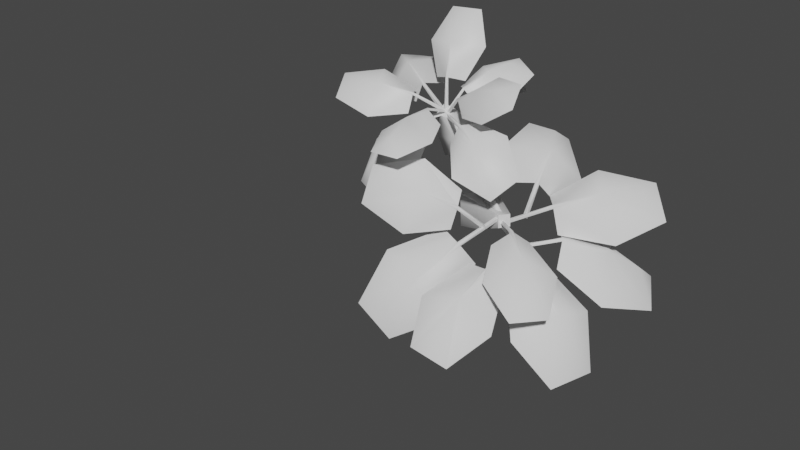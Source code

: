 # Source: fe_canopy_05-8-3-8b.blend  (saved by Blender 3.0.42; exported with 4.5.12 LTS)
import bpy
from mathutils import Matrix  # noqa: F401  (used for matrix-valued properties, if any)

bpy.ops.wm.read_factory_settings(use_empty=True)
scene = bpy.context.scene
scene.name = 'Scene'

# ---- materials (node trees are filled in below, after node groups)
mat_material_002 = bpy.data.materials.new('Material.002')
mat_material_002.use_transparent_shadow = False

# ---- material node trees
mat_material_002.use_nodes = True; mat_material_002.node_tree.nodes.clear()
_N = mat_material_002.node_tree.nodes; _L = mat_material_002.node_tree.links
n0 = _N.new('ShaderNodeBsdfPrincipled'); n0.name = 'Principled BSDF'; n0.location = (10, 300)
n0.distribution = 'GGX'
n0.subsurface_method = 'RANDOM_WALK_SKIN'
n0.inputs[3].default_value = 1.45
n0.inputs[27].default_value = (0.0, 0.0, 0.0, 1.0)
n0.inputs[28].default_value = 1.0
n1 = _N.new('ShaderNodeOutputMaterial'); n1.name = 'Material Output'; n1.location = (300, 300)
_L.new(n0.outputs[0], n1.inputs[0])
n1.is_active_output = True

# ---- world
world_world = bpy.data.worlds.new('World'); scene.world = world_world
world_world.use_nodes = True; world_world.node_tree.nodes.clear()
_N = world_world.node_tree.nodes; _L = world_world.node_tree.links
n0 = _N.new('ShaderNodeOutputWorld'); n0.name = 'World Output'; n0.location = (300, 300)
n1 = _N.new('ShaderNodeBackground'); n1.name = 'Background'; n1.location = (10, 300)
n1.inputs[0].default_value = (0.05088, 0.05088, 0.05088, 1.0)
_L.new(n1.outputs[0], n0.inputs[0])
n0.is_active_output = True
world_world.color = (0.05088, 0.05088, 0.05088)
world_world.use_sun_shadow = False
world_world.sun_shadow_jitter_overblur = 0.0

# ---- meshes
me_0x07730ce1_gmdl = bpy.data.meshes.new('0x07730CE1.gmdl')
me_0x07730ce1_gmdl.from_pydata([(-0.3278, -2.319, -0.3089), (-0.7421, -2.001, -0.4328), (-0.3357, -1.849, -0.08761), (-0.1484, -2.019, -0.04846), (-0.1048, -2.032, -0.06074), (0.09291, -1.977, -0.2086), (0.08248, -2.253, -0.6632), (-0.4862, -2.459, -0.6264), (-0.7436, -2.319, -0.9287), (-0.315, -2.448, -1.05), (-0.7436, -2.319, -0.9287), (-0.4863, -2.475, -0.6115), (-0.3326, -2.359, -0.2853), (-0.7421, -2.001, -0.4328), (0.08248, -2.253, -0.6632), (-0.315, -2.448, -1.05), (-0.3357, -1.849, -0.08761), (-0.1484, -2.019, -0.04846), (-0.3326, -2.359, -0.2853), (-0.1273, -2.054, -0.03124), (-0.1484, -2.019, -0.04846), (-0.1048, -2.032, -0.06074), (0.09291, -1.977, -0.2086), (-0.1048, -2.032, -0.06074), (0.02615, -1.574, 0.01424), (0.09223, -1.594, -0.004427), (0.07446, -1.578, 0.04815), (0.02615, -1.574, 0.01424), (0.09223, -1.594, -0.004427), (0.07446, -1.578, 0.04815), (0.8145, -2.032, -0.09375), (0.6407, -2.208, -0.5266), (0.4052, -1.939, -0.2385), (0.4887, -1.896, 0.00813), (0.5084, -1.863, 0.0326), (0.5994, -1.621, 0.00181), (1.016, -1.598, -0.06119), (1.129, -2.067, -0.3447), (1.181, -2.141, -0.6998), (1.375, -1.822, -0.4594), (1.181, -2.141, -0.6998), (1.139, -2.092, -0.3133), (0.832, -2.062, -0.06679), (0.6407, -2.208, -0.5266), (1.016, -1.598, -0.06119), (1.375, -1.822, -0.4594), (0.4052, -1.939, -0.2385), (0.4887, -1.896, 0.00813), (0.832, -2.062, -0.06679), (0.498, -1.899, 0.04942), (0.4887, -1.896, 0.00813), (0.5084, -1.863, 0.0326), (0.5994, -1.621, 0.00181), (0.5084, -1.863, 0.0326), (0.04355, -1.604, -0.04054), (0.07345, -1.554, -0.003542), (0.02871, -1.584, 0.01035), (0.04355, -1.604, -0.04054), (0.07345, -1.554, -0.003542), (0.02871, -1.584, 0.01035), (-0.6113, -2.089, 0.3629), (-0.8462, -1.714, 0.4128), (-0.3692, -1.65, 0.2429), (-0.2491, -1.859, 0.2761), (-0.2368, -1.891, 0.2539), (-0.2488, -1.963, 0.02485), (-0.6138, -2.317, -0.003441), (-0.9534, -2.205, 0.3579), (-1.235, -2.048, 0.3628), (-1.114, -2.361, 0.1447), (-1.235, -2.048, 0.3628), (-0.9548, -2.216, 0.3716), (-0.6041, -2.11, 0.3962), (-0.8462, -1.714, 0.4128), (-0.6138, -2.317, -0.003441), (-1.114, -2.361, 0.1447), (-0.3692, -1.65, 0.2429), (-0.2491, -1.859, 0.2761), (-0.6041, -2.11, 0.3962), (-0.2294, -1.889, 0.2902), (-0.2491, -1.859, 0.2761), (-0.2368, -1.891, 0.2539), (-0.2488, -1.963, 0.02485), (-0.2368, -1.891, 0.2539), (0.05298, -1.56, 0.03745), (0.07185, -1.608, 0.003459), (0.09949, -1.581, 0.03558), (0.05298, -1.56, 0.03745), (0.07185, -1.608, 0.003459), (0.09949, -1.581, 0.03558), (-0.7647, -1.318, 0.4159), (-0.5582, -0.8625, 0.4031), (-0.1859, -1.302, 0.2603), (-0.3403, -1.514, 0.2859), (-0.3619, -1.546, 0.2642), (-0.3979, -1.617, 0.04707), (-0.9677, -1.47, -0.003423), (-1.066, -1.101, 0.3916), (-1.081, -0.7173, 0.2931), (-1.292, -1.032, 0.07986), (-1.081, -0.7173, 0.2931), (-1.066, -1.114, 0.4109), (-0.7555, -1.347, 0.4436), (-0.5582, -0.8625, 0.4031), (-0.9677, -1.47, -0.003423), (-1.292, -1.032, 0.07986), (-0.1859, -1.302, 0.2603), (-0.3403, -1.514, 0.2859), (-0.7555, -1.347, 0.4436), (-0.3544, -1.548, 0.3039), (-0.3403, -1.514, 0.2859), (-0.3619, -1.546, 0.2642), (-0.3979, -1.617, 0.04707), (-0.3619, -1.546, 0.2642), (0.06643, -1.558, 0.001831), (0.0338, -1.607, -0.0311), (0.07975, -1.612, -0.002869), (0.06643, -1.558, 0.001831), (0.0338, -1.607, -0.0311), (0.07975, -1.612, -0.002869), (0.6711, -1.811, 0.4832), (0.8853, -1.964, 0.1641), (0.4698, -1.791, 0.08919), (0.3749, -1.758, 0.2819), (0.3678, -1.73, 0.3042), (0.4003, -1.518, 0.3088), (0.7508, -1.441, 0.5896), (0.9914, -1.811, 0.5783), (1.257, -1.875, 0.421), (1.187, -1.602, 0.6406), (1.257, -1.875, 0.421), (0.9747, -1.826, 0.5881), (0.6637, -1.834, 0.5096), (0.8853, -1.964, 0.1641), (0.7508, -1.441, 0.5896), (1.187, -1.602, 0.6406), (0.4698, -1.791, 0.08919), (0.3749, -1.758, 0.2819), (0.6637, -1.834, 0.5096), (0.3584, -1.761, 0.3117), (0.3749, -1.758, 0.2819), (0.3678, -1.73, 0.3042), (0.4003, -1.518, 0.3088), (0.3678, -1.73, 0.3042), (0.1022, -1.596, -0.02135), (0.09131, -1.554, 0.0126), (0.06249, -1.585, -0.001108), (0.1022, -1.596, -0.02135), (0.09131, -1.554, 0.0126), (0.06249, -1.585, -0.001108), (0.4393, -1.212, 0.5018), (0.7538, -1.169, 0.2329), (0.4011, -1.434, 0.1588), (0.2609, -1.477, 0.3217), (0.2285, -1.465, 0.3339), (0.08312, -1.314, 0.2786), (0.1448, -0.9307, 0.4641), (0.5757, -0.9449, 0.5924), (0.8187, -0.7649, 0.4526), (0.5019, -0.6404, 0.571), (0.8187, -0.7649, 0.4526), (0.5698, -0.9729, 0.6075), (0.4457, -1.226, 0.5345), (0.7538, -1.169, 0.2329), (0.1448, -0.9307, 0.4641), (0.5019, -0.6404, 0.571), (0.4011, -1.434, 0.1588), (0.2609, -1.477, 0.3217), (0.4457, -1.226, 0.5345), (0.2444, -1.49, 0.3491), (0.2609, -1.477, 0.3217), (0.2285, -1.465, 0.3339), (0.08312, -1.314, 0.2786), (0.2285, -1.465, 0.3339), (0.08146, -1.567, -0.02341), (0.0321, -1.55, -0.004808), (0.04263, -1.592, -0.01826), (0.08146, -1.567, -0.02341), (0.0321, -1.55, -0.004808), (0.04263, -1.592, -0.01826), (0.006439, -1.432, 0.8581), (0.3122, -1.121, 0.8003), (0.1978, -1.378, 0.3978), (0.06527, -1.559, 0.463), (0.02748, -1.569, 0.4627), (-0.1735, -1.477, 0.3952), (-0.4016, -1.315, 0.7978), (-0.05256, -1.223, 1.119), (0.08586, -0.9236, 1.194), (-0.2854, -1.023, 1.191), (0.08586, -0.9236, 1.194), (-0.04695, -1.24, 1.128), (0.01357, -1.46, 0.8825), (0.3122, -1.121, 0.8003), (-0.4016, -1.315, 0.7978), (-0.2854, -1.023, 1.191), (0.1978, -1.378, 0.3978), (0.06527, -1.559, 0.463), (0.01357, -1.46, 0.8825), (0.05248, -1.592, 0.4755), (0.06527, -1.559, 0.463), (0.02748, -1.569, 0.4627), (-0.1735, -1.477, 0.3952), (0.02748, -1.569, 0.4627), (0.0816, -1.567, -0.006958), (0.02389, -1.582, -0.00757), (0.06102, -1.609, -0.02292), (0.0816, -1.567, -0.006958), (0.02389, -1.582, -0.00757), (0.06102, -1.609, -0.02292), (0.1166, -2.422, 0.1802), (-0.2414, -2.481, -0.04251), (-0.1022, -2.013, 0.009566), (0.07062, -2.006, 0.167), (0.1096, -2.003, 0.1674), (0.2807, -1.98, 0.01354), (0.4957, -2.419, -0.03099), (0.1452, -2.773, 0.05112), (-0.03638, -2.925, -0.1217), (0.3465, -2.892, -0.1178), (-0.03638, -2.925, -0.1217), (0.1449, -2.777, 0.06861), (0.1176, -2.433, 0.2168), (-0.2414, -2.481, -0.04251), (0.4957, -2.419, -0.03099), (0.3465, -2.892, -0.1178), (-0.1022, -2.013, 0.009566), (0.07062, -2.006, 0.167), (0.1176, -2.433, 0.2168), (0.09089, -2.005, 0.1977), (0.07062, -2.006, 0.167), (0.1096, -2.003, 0.1674), (0.2807, -1.98, 0.01354), (0.1096, -2.003, 0.1674), (0.02369, -1.568, -0.001271), (0.08318, -1.562, -0.0007523), (0.05178, -1.537, 0.02576), (0.02369, -1.568, -0.001271), (0.08318, -1.562, -0.0007523), (0.05178, -1.537, 0.02576), (0.03966, -0.6599, 0.01919), (0.08634, -0.6136, -0.1179), (0.1045, -0.2624, -0.07473), (0.04812, -0.258, 0.09445), (-0.02642, -0.6354, -0.07872), (0.03966, -0.6599, 0.01919), (-0.04385, -0.2818, -0.03303), (-0.03192, 0.1781, -0.02131), (0.03042, 0.04847, 0.08572), (0.08111, 0.06854, -0.1072), (0.05868, -0.9955, -0.2283), (-0.04992, -0.9778, -0.2106), (0.01131, -1.004, -0.1179), (-0.1067, 0.01922, -0.0575), (0.06809, -1.346, -0.2078), (-0.02696, -1.326, -0.181), (0.02764, -1.298, -0.1215), (0.09601, -1.636, -0.03422), (-0.007991, -1.614, 0.001665), (0.08762, -1.578, 0.05504), (0.02764, -1.298, -0.1215), (0.03042, 0.04847, 0.08572), (0.09601, -1.636, -0.03422), (0.08762, -1.578, 0.05504), (-0.007991, -1.614, 0.001665), (-0.09525, -0.9654, -0.5143), (0.279, -1.002, -0.5374), (0.1273, -1.521, 0.001217), (0.02013, -1.51, 0.00926), (0.1536, -1.552, 0.08227), (-0.006199, -1.537, 0.09201), (-0.02866, -1.666, -0.006935), (0.1372, -1.682, -0.016), (0.2359, -1.306, -0.755), (0.1188, -1.609, -0.06532), (-0.1383, -1.27, -0.732), (0.006487, -1.597, -0.05673), (-0.09525, -0.9654, -0.5143), (0.02013, -1.51, 0.00926), (0.3064, -0.9908, -0.5153), (0.2578, -1.254, -0.2034), (0.2198, -1.532, -0.4047), (0.2577, -1.335, -0.7615), (-0.1171, -0.9493, -0.4895), (-0.08352, -1.221, -0.1826), (-0.1171, -0.9493, -0.4895), (-0.1659, -1.294, -0.7355), (-0.1252, -1.498, -0.3841), (-0.08352, -1.221, -0.1826), (0.1273, -1.521, 0.001217), (0.1188, -1.609, -0.06532), (0.006487, -1.597, -0.05673), (0.02013, -1.51, 0.00926), (0.1372, -1.682, -0.016), (-0.02866, -1.666, -0.006935), (-0.006199, -1.537, 0.09201), (-0.006199, -1.537, 0.09201), (0.1536, -1.552, 0.08227)], [], [(1, 2, 0), (0, 2, 3), (0, 3, 4), (6, 0, 5), (0, 4, 5), (1, 0, 8), (0, 7, 8), (8, 7, 9), (6, 9, 0), (9, 7, 0), (10, 11, 13), (11, 12, 13), (14, 12, 15), (12, 11, 15), (12, 17, 13), (16, 13, 17), (18, 19, 20), (18, 21, 19), (12, 14, 23), (22, 23, 14), (25, 4, 24), (4, 3, 24), (19, 26, 20), (26, 27, 20), (19, 21, 29), (21, 28, 29), (11, 10, 15), (31, 32, 30), (30, 32, 33), (30, 33, 34), (36, 30, 35), (30, 34, 35), (31, 30, 38), (30, 37, 38), (38, 37, 39), (36, 39, 30), (39, 37, 30), (43, 40, 42), (40, 41, 42), (44, 42, 45), (42, 41, 45), (42, 47, 43), (46, 43, 47), (48, 49, 50), (48, 51, 49), (42, 44, 53), (52, 53, 44), (54, 55, 33), (34, 33, 55), (49, 56, 50), (56, 57, 50), (49, 51, 59), (51, 58, 59), (41, 40, 45), (61, 62, 60), (60, 62, 63), (60, 63, 64), (66, 60, 65), (60, 64, 65), (61, 60, 68), (60, 67, 68), (68, 67, 69), (66, 69, 60), (69, 67, 60), (73, 70, 72), (70, 71, 72), (74, 72, 75), (72, 71, 75), (72, 77, 73), (76, 73, 77), (78, 79, 80), (78, 81, 79), (72, 74, 83), (82, 83, 74), (84, 85, 63), (64, 63, 85), (79, 86, 80), (86, 87, 80), (79, 81, 89), (81, 88, 89), (71, 70, 75), (91, 92, 90), (90, 92, 93), (90, 93, 94), (96, 90, 95), (90, 94, 95), (91, 90, 98), (90, 97, 98), (98, 97, 99), (96, 99, 90), (99, 97, 90), (103, 100, 102), (100, 101, 102), (104, 102, 105), (102, 101, 105), (102, 107, 103), (106, 103, 107), (108, 109, 110), (108, 111, 109), (102, 104, 113), (112, 113, 104), (114, 115, 93), (94, 93, 115), (109, 116, 110), (116, 117, 110), (109, 111, 119), (111, 118, 119), (101, 100, 105), (121, 122, 120), (120, 122, 123), (120, 123, 124), (126, 120, 125), (120, 124, 125), (121, 120, 128), (120, 127, 128), (128, 127, 129), (126, 129, 120), (129, 127, 120), (133, 130, 132), (130, 131, 132), (134, 132, 135), (132, 131, 135), (132, 137, 133), (136, 133, 137), (138, 139, 140), (138, 141, 139), (132, 134, 143), (142, 143, 134), (144, 145, 123), (124, 123, 145), (139, 146, 140), (146, 147, 140), (139, 141, 149), (141, 148, 149), (131, 130, 135), (151, 152, 150), (150, 152, 153), (150, 153, 154), (156, 150, 155), (150, 154, 155), (151, 150, 158), (150, 157, 158), (158, 157, 159), (156, 159, 150), (159, 157, 150), (163, 160, 162), (160, 161, 162), (165, 164, 161), (164, 162, 161), (162, 167, 163), (166, 163, 167), (168, 169, 170), (168, 171, 169), (162, 164, 173), (172, 173, 164), (175, 154, 174), (154, 153, 174), (169, 176, 170), (176, 177, 170), (169, 171, 179), (171, 178, 179), (161, 160, 165), (181, 182, 180), (180, 182, 183), (180, 183, 184), (186, 180, 185), (180, 184, 185), (181, 180, 188), (180, 187, 188), (188, 187, 189), (186, 189, 180), (189, 187, 180), (193, 190, 192), (190, 191, 192), (194, 192, 195), (192, 191, 195), (192, 197, 193), (196, 193, 197), (198, 199, 200), (198, 201, 199), (192, 194, 203), (202, 203, 194), (204, 205, 183), (184, 183, 205), (199, 206, 200), (206, 207, 200), (199, 201, 209), (201, 208, 209), (191, 190, 195), (211, 212, 210), (210, 212, 213), (210, 213, 214), (216, 210, 215), (210, 214, 215), (211, 210, 218), (210, 217, 218), (218, 217, 219), (216, 219, 210), (219, 217, 210), (223, 220, 222), (220, 221, 222), (224, 222, 225), (222, 221, 225), (222, 227, 223), (226, 223, 227), (228, 229, 230), (228, 231, 229), (222, 224, 233), (232, 233, 224), (234, 235, 213), (214, 213, 235), (229, 236, 230), (236, 237, 230), (229, 231, 239), (231, 238, 239), (221, 220, 225), (240, 241, 243), (241, 242, 243), (243, 246, 245), (244, 245, 246), (246, 242, 244), (241, 244, 242), (247, 248, 249), (250, 251, 241), (241, 251, 244), (240, 244, 252), (244, 251, 252), (241, 240, 250), (240, 252, 250), (247, 249, 253), (247, 253, 248), (250, 254, 251), (251, 254, 255), (254, 250, 256), (250, 252, 256), (251, 255, 252), (255, 256, 252), (258, 255, 257), (255, 254, 257), (257, 254, 259), (254, 256, 259), (259, 260, 258), (255, 258, 260), (249, 248, 242), (243, 242, 248), (253, 246, 261), (246, 243, 261), (242, 246, 249), (246, 253, 249), (262, 263, 264), (267, 268, 266), (265, 266, 268), (271, 272, 270), (269, 270, 272), (274, 267, 273), (267, 266, 273), (276, 274, 275), (275, 274, 273), (276, 275, 278), (277, 278, 275), (282, 279, 281), (279, 280, 281), (283, 284, 279), (284, 280, 279), (285, 286, 288), (286, 287, 288), (286, 282, 287), (281, 287, 282), (291, 292, 290), (289, 290, 292), (287, 281, 294), (293, 294, 281), (288, 287, 295), (287, 294, 295), (280, 284, 297), (284, 296, 297), (280, 297, 281), (281, 297, 293)])
me_0x07730ce1_gmdl.polygons.foreach_set('use_smooth', [True] * 278)
_uv = me_0x07730ce1_gmdl.uv_layers.new(name='UVMap')
_uv.uv.foreach_set('vector', [0.01498, 0.6633, 0.1067, 0.34, 0.2524, 0.6633, 0.2524, 0.6633, 0.1067, 0.34, 0.2315, 0.3401, 0.2524, 0.6633, 0.2315, 0.3401, 0.2632, 0.3401, 0.4986, 0.6633, 0.2524, 0.6633, 0.402, 0.34, 0.2524, 0.6633, 0.2632, 0.3401, 0.402, 0.34, 0.01498, 0.6633, 0.2524, 0.6633, 0.1067, 0.9866, 0.2524, 0.6633, 0.2529, 0.8391, 0.1067, 0.9866, 0.1067, 0.9866, 0.2529, 0.8391, 0.402, 0.9866, 0.4986, 0.6633, 0.402, 0.9866, 0.2524, 0.6633, 0.402, 0.9866, 0.2529, 0.8391, 0.2524, 0.6633, 0.6058, 0.9866, 0.7537, 0.8389, 0.5129, 0.6633, 0.7537, 0.8389, 0.7506, 0.6633, 0.5129, 0.6633, 0.9965, 0.6633, 0.7506, 0.6633, 0.9011, 0.9866, 0.7506, 0.6633, 0.7537, 0.8389, 0.9011, 0.9866, 0.7506, 0.6633, 0.7291, 0.3401, 0.5129, 0.6633, 0.6046, 0.34, 0.5129, 0.6633, 0.7291, 0.3401, 0.7506, 0.6633, 0.7458, 0.34, 0.7291, 0.3401, 0.7506, 0.6633, 0.7615, 0.3401, 0.7458, 0.34, 0.7506, 0.6633, 0.9965, 0.6633, 0.7615, 0.3401, 0.8999, 0.34, 0.7615, 0.3401, 0.9965, 0.6633, 0.2616, 0.2364, 0.2632, 0.3401, 0.2344, 0.2364, 0.2632, 0.3401, 0.2315, 0.3401, 0.2344, 0.2364, 0.7458, 0.34, 0.7458, 0.2363, 0.7291, 0.3401, 0.7458, 0.2363, 0.7332, 0.2364, 0.7291, 0.3401, 0.7458, 0.34, 0.7615, 0.3401, 0.7458, 0.2363, 0.7615, 0.3401, 0.76, 0.2364, 0.7458, 0.2363, 0.7537, 0.8389, 0.6058, 0.9866, 0.9011, 0.9866, 0.01498, 0.6633, 0.1067, 0.34, 0.2524, 0.6633, 0.2524, 0.6633, 0.1067, 0.34, 0.2315, 0.3401, 0.2524, 0.6633, 0.2315, 0.3401, 0.2632, 0.3401, 0.4986, 0.6633, 0.2524, 0.6633, 0.402, 0.34, 0.2524, 0.6633, 0.2632, 0.3401, 0.402, 0.34, 0.01498, 0.6633, 0.2524, 0.6633, 0.1067, 0.9866, 0.2524, 0.6633, 0.2529, 0.8391, 0.1067, 0.9866, 0.1067, 0.9866, 0.2529, 0.8391, 0.402, 0.9866, 0.4986, 0.6633, 0.402, 0.9866, 0.2524, 0.6633, 0.402, 0.9866, 0.2529, 0.8391, 0.2524, 0.6633, 0.5129, 0.6633, 0.6058, 0.9866, 0.7506, 0.6633, 0.6058, 0.9866, 0.7537, 0.8389, 0.7506, 0.6633, 0.9965, 0.6633, 0.7506, 0.6633, 0.9011, 0.9866, 0.7506, 0.6633, 0.7537, 0.8389, 0.9011, 0.9866, 0.7506, 0.6633, 0.7291, 0.3401, 0.5129, 0.6633, 0.6046, 0.34, 0.5129, 0.6633, 0.7291, 0.3401, 0.7506, 0.6633, 0.7458, 0.34, 0.7291, 0.3401, 0.7506, 0.6633, 0.7615, 0.3401, 0.7458, 0.34, 0.7506, 0.6633, 0.9965, 0.6633, 0.7615, 0.3401, 0.8999, 0.34, 0.7615, 0.3401, 0.9965, 0.6633, 0.2344, 0.2364, 0.2616, 0.2364, 0.2315, 0.3401, 0.2632, 0.3401, 0.2315, 0.3401, 0.2616, 0.2364, 0.7458, 0.34, 0.7458, 0.2363, 0.7291, 0.3401, 0.7458, 0.2363, 0.7332, 0.2364, 0.7291, 0.3401, 0.7458, 0.34, 0.7615, 0.3401, 0.7458, 0.2363, 0.7615, 0.3401, 0.76, 0.2364, 0.7458, 0.2363, 0.7537, 0.8389, 0.6058, 0.9866, 0.9011, 0.9866, 0.01498, 0.6633, 0.1067, 0.34, 0.2524, 0.6633, 0.2524, 0.6633, 0.1067, 0.34, 0.2315, 0.3401, 0.2524, 0.6633, 0.2315, 0.3401, 0.2632, 0.3401, 0.4986, 0.6633, 0.2524, 0.6633, 0.402, 0.34, 0.2524, 0.6633, 0.2632, 0.3401, 0.402, 0.34, 0.01498, 0.6633, 0.2524, 0.6633, 0.1067, 0.9866, 0.2524, 0.6633, 0.2529, 0.8391, 0.1067, 0.9866, 0.1067, 0.9866, 0.2529, 0.8391, 0.402, 0.9866, 0.4986, 0.6633, 0.402, 0.9866, 0.2524, 0.6633, 0.402, 0.9866, 0.2529, 0.8391, 0.2524, 0.6633, 0.5129, 0.6633, 0.6058, 0.9866, 0.7506, 0.6633, 0.6058, 0.9866, 0.7537, 0.8389, 0.7506, 0.6633, 0.9965, 0.6633, 0.7506, 0.6633, 0.9011, 0.9866, 0.7506, 0.6633, 0.7537, 0.8389, 0.9011, 0.9866, 0.7506, 0.6633, 0.7291, 0.3401, 0.5129, 0.6633, 0.6046, 0.34, 0.5129, 0.6633, 0.7291, 0.3401, 0.7506, 0.6633, 0.7458, 0.34, 0.7291, 0.3401, 0.7506, 0.6633, 0.7615, 0.3401, 0.7458, 0.34, 0.7506, 0.6633, 0.9965, 0.6633, 0.7615, 0.3401, 0.8999, 0.34, 0.7615, 0.3401, 0.9965, 0.6633, 0.2344, 0.2364, 0.2616, 0.2364, 0.2315, 0.3401, 0.2632, 0.3401, 0.2315, 0.3401, 0.2616, 0.2364, 0.7458, 0.34, 0.7458, 0.2363, 0.7291, 0.3401, 0.7458, 0.2363, 0.7332, 0.2364, 0.7291, 0.3401, 0.7458, 0.34, 0.7615, 0.3401, 0.7458, 0.2363, 0.7615, 0.3401, 0.76, 0.2364, 0.7458, 0.2363, 0.7537, 0.8389, 0.6058, 0.9866, 0.9011, 0.9866, 0.01498, 0.6633, 0.1067, 0.34, 0.2524, 0.6633, 0.2524, 0.6633, 0.1067, 0.34, 0.2315, 0.3401, 0.2524, 0.6633, 0.2315, 0.3401, 0.2632, 0.3401, 0.4986, 0.6633, 0.2524, 0.6633, 0.402, 0.34, 0.2524, 0.6633, 0.2632, 0.3401, 0.402, 0.34, 0.01498, 0.6633, 0.2524, 0.6633, 0.1067, 0.9866, 0.2524, 0.6633, 0.2529, 0.8391, 0.1067, 0.9866, 0.1067, 0.9866, 0.2529, 0.8391, 0.402, 0.9866, 0.4986, 0.6633, 0.402, 0.9866, 0.2524, 0.6633, 0.402, 0.9866, 0.2529, 0.8391, 0.2524, 0.6633, 0.5129, 0.6633, 0.6058, 0.9866, 0.7506, 0.6633, 0.6058, 0.9866, 0.7537, 0.8389, 0.7506, 0.6633, 0.9965, 0.6633, 0.7506, 0.6633, 0.9011, 0.9866, 0.7506, 0.6633, 0.7537, 0.8389, 0.9011, 0.9866, 0.7506, 0.6633, 0.7291, 0.3401, 0.5129, 0.6633, 0.6046, 0.34, 0.5129, 0.6633, 0.7291, 0.3401, 0.7506, 0.6633, 0.7458, 0.34, 0.7291, 0.3401, 0.7506, 0.6633, 0.7615, 0.3401, 0.7458, 0.34, 0.7506, 0.6633, 0.9965, 0.6633, 0.7615, 0.3401, 0.8999, 0.34, 0.7615, 0.3401, 0.9965, 0.6633, 0.2344, 0.2364, 0.2616, 0.2364, 0.2315, 0.3401, 0.2632, 0.3401, 0.2315, 0.3401, 0.2616, 0.2364, 0.7458, 0.34, 0.7458, 0.2363, 0.7291, 0.3401, 0.7458, 0.2363, 0.7332, 0.2364, 0.7291, 0.3401, 0.7458, 0.34, 0.7615, 0.3401, 0.7458, 0.2363, 0.7615, 0.3401, 0.76, 0.2364, 0.7458, 0.2363, 0.7537, 0.8389, 0.6058, 0.9866, 0.9011, 0.9866, 0.01498, 0.6633, 0.1067, 0.34, 0.2524, 0.6633, 0.2524, 0.6633, 0.1067, 0.34, 0.2315, 0.3401, 0.2524, 0.6633, 0.2315, 0.3401, 0.2632, 0.3401, 0.4986, 0.6633, 0.2524, 0.6633, 0.402, 0.34, 0.2524, 0.6633, 0.2632, 0.3401, 0.402, 0.34, 0.01498, 0.6633, 0.2524, 0.6633, 0.1067, 0.9866, 0.2524, 0.6633, 0.2529, 0.8391, 0.1067, 0.9866, 0.1067, 0.9866, 0.2529, 0.8391, 0.402, 0.9866, 0.4986, 0.6633, 0.402, 0.9866, 0.2524, 0.6633, 0.402, 0.9866, 0.2529, 0.8391, 0.2524, 0.6633, 0.5129, 0.6633, 0.6058, 0.9866, 0.7506, 0.6633, 0.6058, 0.9866, 0.7537, 0.8389, 0.7506, 0.6633, 0.9965, 0.6633, 0.7506, 0.6633, 0.9011, 0.9866, 0.7506, 0.6633, 0.7537, 0.8389, 0.9011, 0.9866, 0.7506, 0.6633, 0.7291, 0.3401, 0.5129, 0.6633, 0.6046, 0.34, 0.5129, 0.6633, 0.7291, 0.3401, 0.7506, 0.6633, 0.7458, 0.34, 0.7291, 0.3401, 0.7506, 0.6633, 0.7615, 0.3401, 0.7458, 0.34, 0.7506, 0.6633, 0.9965, 0.6633, 0.7615, 0.3401, 0.8999, 0.34, 0.7615, 0.3401, 0.9965, 0.6633, 0.2344, 0.2364, 0.2616, 0.2364, 0.2315, 0.3401, 0.2632, 0.3401, 0.2315, 0.3401, 0.2616, 0.2364, 0.7458, 0.34, 0.7458, 0.2363, 0.7291, 0.3401, 0.7458, 0.2363, 0.7332, 0.2364, 0.7291, 0.3401, 0.7458, 0.34, 0.7615, 0.3401, 0.7458, 0.2363, 0.7615, 0.3401, 0.76, 0.2364, 0.7458, 0.2363, 0.7537, 0.8389, 0.6058, 0.9866, 0.9011, 0.9866, 0.01498, 0.6633, 0.1067, 0.34, 0.2524, 0.6633, 0.2524, 0.6633, 0.1067, 0.34, 0.2315, 0.3401, 0.2524, 0.6633, 0.2315, 0.3401, 0.2632, 0.3401, 0.4986, 0.6633, 0.2524, 0.6633, 0.402, 0.34, 0.2524, 0.6633, 0.2632, 0.3401, 0.402, 0.34, 0.01498, 0.6633, 0.2524, 0.6633, 0.1067, 0.9866, 0.2524, 0.6633, 0.2529, 0.8391, 0.1067, 0.9866, 0.1067, 0.9866, 0.2529, 0.8391, 0.402, 0.9866, 0.4986, 0.6633, 0.402, 0.9866, 0.2524, 0.6633, 0.402, 0.9866, 0.2529, 0.8391, 0.2524, 0.6633, 0.5129, 0.6633, 0.6058, 0.9866, 0.7506, 0.6633, 0.6058, 0.9866, 0.7537, 0.8389, 0.7506, 0.6633, 0.9011, 0.9866, 0.9965, 0.6633, 0.7537, 0.8389, 0.9965, 0.6633, 0.7506, 0.6633, 0.7537, 0.8389, 0.7506, 0.6633, 0.7291, 0.3401, 0.5129, 0.6633, 0.6046, 0.34, 0.5129, 0.6633, 0.7291, 0.3401, 0.7506, 0.6633, 0.7458, 0.34, 0.7291, 0.3401, 0.7506, 0.6633, 0.7615, 0.3401, 0.7458, 0.34, 0.7506, 0.6633, 0.9965, 0.6633, 0.7615, 0.3401, 0.8999, 0.34, 0.7615, 0.3401, 0.9965, 0.6633, 0.2616, 0.2364, 0.2632, 0.3401, 0.2344, 0.2364, 0.2632, 0.3401, 0.2315, 0.3401, 0.2344, 0.2364, 0.7458, 0.34, 0.7458, 0.2363, 0.7291, 0.3401, 0.7458, 0.2363, 0.7332, 0.2364, 0.7291, 0.3401, 0.7458, 0.34, 0.7615, 0.3401, 0.7458, 0.2363, 0.7615, 0.3401, 0.76, 0.2364, 0.7458, 0.2363, 0.7537, 0.8389, 0.6058, 0.9866, 0.9011, 0.9866, 0.01498, 0.6633, 0.1067, 0.34, 0.2524, 0.6633, 0.2524, 0.6633, 0.1067, 0.34, 0.2315, 0.3401, 0.2524, 0.6633, 0.2315, 0.3401, 0.2632, 0.3401, 0.4986, 0.6633, 0.2524, 0.6633, 0.402, 0.34, 0.2524, 0.6633, 0.2632, 0.3401, 0.402, 0.34, 0.01498, 0.6633, 0.2524, 0.6633, 0.1067, 0.9866, 0.2524, 0.6633, 0.2529, 0.8391, 0.1067, 0.9866, 0.1067, 0.9866, 0.2529, 0.8391, 0.402, 0.9866, 0.4986, 0.6633, 0.402, 0.9866, 0.2524, 0.6633, 0.402, 0.9866, 0.2529, 0.8391, 0.2524, 0.6633, 0.5129, 0.6633, 0.6058, 0.9866, 0.7506, 0.6633, 0.6058, 0.9866, 0.7537, 0.8389, 0.7506, 0.6633, 0.9965, 0.6633, 0.7506, 0.6633, 0.9011, 0.9866, 0.7506, 0.6633, 0.7537, 0.8389, 0.9011, 0.9866, 0.7506, 0.6633, 0.7291, 0.3401, 0.5129, 0.6633, 0.6046, 0.34, 0.5129, 0.6633, 0.7291, 0.3401, 0.7506, 0.6633, 0.7458, 0.34, 0.7291, 0.3401, 0.7506, 0.6633, 0.7615, 0.3401, 0.7458, 0.34, 0.7506, 0.6633, 0.9965, 0.6633, 0.7615, 0.3401, 0.8999, 0.34, 0.7615, 0.3401, 0.9965, 0.6633, 0.2344, 0.2364, 0.2616, 0.2364, 0.2315, 0.3401, 0.2632, 0.3401, 0.2315, 0.3401, 0.2616, 0.2364, 0.7458, 0.34, 0.7458, 0.2363, 0.7291, 0.3401, 0.7458, 0.2363, 0.7332, 0.2364, 0.7291, 0.3401, 0.7458, 0.34, 0.7615, 0.3401, 0.7458, 0.2363, 0.7615, 0.3401, 0.76, 0.2364, 0.7458, 0.2363, 0.7537, 0.8389, 0.6058, 0.9866, 0.9011, 0.9866, 0.01498, 0.6633, 0.1067, 0.34, 0.2524, 0.6633, 0.2524, 0.6633, 0.1067, 0.34, 0.2315, 0.3401, 0.2524, 0.6633, 0.2315, 0.3401, 0.2632, 0.3401, 0.4986, 0.6633, 0.2524, 0.6633, 0.402, 0.34, 0.2524, 0.6633, 0.2632, 0.3401, 0.402, 0.34, 0.01498, 0.6633, 0.2524, 0.6633, 0.1067, 0.9866, 0.2524, 0.6633, 0.2529, 0.8391, 0.1067, 0.9866, 0.1067, 0.9866, 0.2529, 0.8391, 0.402, 0.9866, 0.4986, 0.6633, 0.402, 0.9866, 0.2524, 0.6633, 0.402, 0.9866, 0.2529, 0.8391, 0.2524, 0.6633, 0.5129, 0.6633, 0.6058, 0.9866, 0.7506, 0.6633, 0.6058, 0.9866, 0.7537, 0.8389, 0.7506, 0.6633, 0.9965, 0.6633, 0.7506, 0.6633, 0.9011, 0.9866, 0.7506, 0.6633, 0.7537, 0.8389, 0.9011, 0.9866, 0.7506, 0.6633, 0.7291, 0.3401, 0.5129, 0.6633, 0.6046, 0.34, 0.5129, 0.6633, 0.7291, 0.3401, 0.7506, 0.6633, 0.7458, 0.34, 0.7291, 0.3401, 0.7506, 0.6633, 0.7615, 0.3401, 0.7458, 0.34, 0.7506, 0.6633, 0.9965, 0.6633, 0.7615, 0.3401, 0.8999, 0.34, 0.7615, 0.3401, 0.9965, 0.6633, 0.2344, 0.2364, 0.2616, 0.2364, 0.2315, 0.3401, 0.2632, 0.3401, 0.2315, 0.3401, 0.2616, 0.2364, 0.7458, 0.34, 0.7458, 0.2363, 0.7291, 0.3401, 0.7458, 0.2363, 0.7332, 0.2364, 0.7291, 0.3401, 0.7458, 0.34, 0.7615, 0.3401, 0.7458, 0.2363, 0.7615, 0.3401, 0.76, 0.2364, 0.7458, 0.2363, 0.7537, 0.8389, 0.6058, 0.9866, 0.9011, 0.9866, 0.7969, 0.1861, 0.8286, 0.1542, 0.8687, 0.2603, 0.8286, 0.1542, 0.8977, 0.2146, 0.8687, 0.2603, 0.8687, 0.2603, 0.8855, 0.2192, 0.7969, 0.1861, 0.8169, 0.1595, 0.7969, 0.1861, 0.8855, 0.2192, 0.8855, 0.2192, 0.8977, 0.2146, 0.8169, 0.1595, 0.8286, 0.1542, 0.8169, 0.1595, 0.8977, 0.2146, 0.9736, 0.2899, 0.9307, 0.3005, 0.9692, 0.2525, 0.7663, 0.07621, 0.7661, 0.08063, 0.8286, 0.1542, 0.8286, 0.1542, 0.7661, 0.08063, 0.8169, 0.1595, 0.7969, 0.1861, 0.8169, 0.1595, 0.7465, 0.1053, 0.8169, 0.1595, 0.7661, 0.08063, 0.7465, 0.1053, 0.8286, 0.1542, 0.7969, 0.1861, 0.7663, 0.07621, 0.7969, 0.1861, 0.7465, 0.1053, 0.7663, 0.07621, 0.9736, 0.2899, 0.9692, 0.2525, 0.9495, 0.2534, 0.9736, 0.2899, 0.9495, 0.2534, 0.9307, 0.3005, 0.7663, 0.07621, 0.6919, 0.03743, 0.7661, 0.08063, 0.7661, 0.08063, 0.6919, 0.03743, 0.6908, 0.04511, 0.6919, 0.03743, 0.7663, 0.07621, 0.6876, 0.06721, 0.7663, 0.07621, 0.7465, 0.1053, 0.6876, 0.06721, 0.7661, 0.08063, 0.6908, 0.04511, 0.7465, 0.1053, 0.6908, 0.04511, 0.6876, 0.06721, 0.7465, 0.1053, 0.6031, 0.06034, 0.6908, 0.04511, 0.6053, 0.05009, 0.6908, 0.04511, 0.6919, 0.03743, 0.6053, 0.05009, 0.6053, 0.05009, 0.6919, 0.03743, 0.6028, 0.0828, 0.6919, 0.03743, 0.6876, 0.06721, 0.6028, 0.0828, 0.6028, 0.0828, 0.6876, 0.06721, 0.6031, 0.06034, 0.6908, 0.04511, 0.6031, 0.06034, 0.6876, 0.06721, 0.9692, 0.2525, 0.9307, 0.3005, 0.8977, 0.2146, 0.8687, 0.2603, 0.8977, 0.2146, 0.9307, 0.3005, 0.9495, 0.2534, 0.8855, 0.2192, 0.9307, 0.3005, 0.8855, 0.2192, 0.8687, 0.2603, 0.9307, 0.3005, 0.8977, 0.2146, 0.8855, 0.2192, 0.9692, 0.2525, 0.8855, 0.2192, 0.9495, 0.2534, 0.9692, 0.2525, 0.6053, 0.05009, 0.6028, 0.0828, 0.6031, 0.06034, 0.1947, 0.212, 0.2489, 0.212, 0.1947, 0.01302, 0.2488, 0.01301, 0.1947, 0.01302, 0.2489, 0.212, 0.4462, 0.4327, 0.5605, 0.4327, 0.4462, 0.3185, 0.5605, 0.3185, 0.4462, 0.3185, 0.5605, 0.4327, 0.137, 0.212, 0.1947, 0.212, 0.1371, 0.0131, 0.1947, 0.212, 0.1947, 0.01302, 0.1371, 0.0131, 0.07423, 0.212, 0.137, 0.212, 0.07409, 0.0131, 0.07409, 0.0131, 0.137, 0.212, 0.1371, 0.0131, 0.07423, 0.212, 0.07409, 0.0131, 0.01585, 0.212, 0.01583, 0.01301, 0.01585, 0.212, 0.07409, 0.0131, 0.4338, 0.02574, 0.503, 0.02562, 0.4339, 0.1598, 0.503, 0.02562, 0.503, 0.1595, 0.4339, 0.1598, 0.5681, 0.02563, 0.568, 0.1595, 0.503, 0.02562, 0.568, 0.1595, 0.503, 0.1595, 0.503, 0.02562, 0.2879, 0.02563, 0.3579, 0.02574, 0.2879, 0.1595, 0.3579, 0.02574, 0.3578, 0.1598, 0.2879, 0.1595, 0.3579, 0.02574, 0.4338, 0.02574, 0.3578, 0.1598, 0.4339, 0.1598, 0.3578, 0.1598, 0.4338, 0.02574, 0.4462, 0.4327, 0.4462, 0.3185, 0.5605, 0.4327, 0.5605, 0.3185, 0.5605, 0.4327, 0.4462, 0.3185, 0.3578, 0.1598, 0.4339, 0.1598, 0.3578, 0.2919, 0.434, 0.2919, 0.3578, 0.2919, 0.4339, 0.1598, 0.2879, 0.1595, 0.3578, 0.1598, 0.2879, 0.2918, 0.3578, 0.1598, 0.3578, 0.2919, 0.2879, 0.2918, 0.503, 0.1595, 0.568, 0.1595, 0.503, 0.2918, 0.568, 0.1595, 0.568, 0.2918, 0.503, 0.2918, 0.503, 0.1595, 0.503, 0.2918, 0.4339, 0.1598, 0.4339, 0.1598, 0.503, 0.2918, 0.434, 0.2919])
me_0x07730ce1_gmdl.materials.append(mat_material_002)
me_0x07730ce1_gmdl.use_remesh_fix_poles = True
me_0x07730ce1_gmdl.use_remesh_preserve_attributes = False
me_0x07730ce1_gmdl.update()
me_fe_tentacles1_mp1_gmdl = bpy.data.meshes.new('FE_tentacles1_Mp1.gmdl')
me_fe_tentacles1_mp1_gmdl.from_pydata([(0.5545, -2.693, -0.5645), (0.2448, -2.235, -0.3609), (0.7761, -2.174, -0.6509), (0.899, -2.411, -0.7395), (0.9065, -2.442, -0.78), (0.8499, -2.482, -1.049), (0.389, -2.832, -1.123), (0.1642, -2.827, -0.4978), (-0.2535, -2.638, -0.4445), (-0.1797, -2.946, -0.8422), (-0.2535, -2.638, -0.4445), (0.1789, -2.842, -0.4848), (0.5755, -2.728, -0.5341), (0.2448, -2.235, -0.3609), (0.389, -2.832, -1.123), (-0.1797, -2.946, -0.8422), (0.7761, -2.174, -0.6509), (0.899, -2.411, -0.7395), (0.5755, -2.728, -0.5341), (0.9255, -2.452, -0.7377), (0.899, -2.411, -0.7395), (0.9065, -2.442, -0.78), (0.8499, -2.482, -1.049), (0.9065, -2.442, -0.78), (1.095, -2.129, -1.035), (1.12, -2.161, -1.093), (1.145, -2.159, -1.041), (1.095, -2.129, -1.035), (1.12, -2.161, -1.093), (1.145, -2.159, -1.041), (1.31, -1.08, -0.386), (1.56, -0.6697, -0.812), (1.502, -1.252, -0.8967), (1.43, -1.462, -0.6391), (1.385, -1.493, -0.6178), (1.061, -1.55, -0.687), (0.7135, -1.242, -0.4027), (1.073, -0.6223, -0.3187), (1.058, -0.2053, -0.5397), (0.6171, -0.5027, -0.33), (1.058, -0.2053, -0.5397), (1.096, -0.6313, -0.2712), (1.332, -1.077, -0.3335), (1.56, -0.6697, -0.812), (0.7135, -1.242, -0.4027), (0.6171, -0.5027, -0.33), (1.502, -1.252, -0.8967), (1.43, -1.462, -0.6391), (1.332, -1.077, -0.3335), (1.433, -1.494, -0.5944), (1.43, -1.462, -0.6391), (1.385, -1.493, -0.6178), (1.061, -1.55, -0.687), (1.385, -1.493, -0.6178), (1.419, -1.672, -1.028), (1.369, -1.692, -0.9857), (1.412, -1.722, -1.003), (1.419, -1.672, -1.028), (1.369, -1.692, -0.9857), (1.412, -1.722, -1.003), (0.805, -3.032, -1.519), (0.1814, -2.887, -1.386), (0.6848, -2.402, -1.117), (1.007, -2.553, -1.14), (1.055, -2.55, -1.175), (1.159, -2.372, -1.461), (1.096, -2.835, -2.046), (0.5369, -3.303, -1.886), (0.07788, -3.321, -1.996), (0.5516, -3.291, -2.34), (0.07788, -3.321, -1.996), (0.5431, -3.328, -1.882), (0.8255, -3.081, -1.495), (0.1814, -2.887, -1.386), (1.096, -2.835, -2.046), (0.5516, -3.291, -2.34), (0.6848, -2.402, -1.117), (1.007, -2.553, -1.14), (0.8255, -3.081, -1.495), (1.054, -2.583, -1.132), (1.007, -2.553, -1.14), (1.055, -2.55, -1.175), (1.159, -2.372, -1.461), (1.055, -2.55, -1.175), (1.136, -1.841, -0.9818), (1.176, -1.826, -1.027), (1.179, -1.812, -0.9793), (1.136, -1.841, -0.9818), (1.176, -1.826, -1.027), (1.179, -1.812, -0.9793), (1.503, -3.174, -1.487), (0.9391, -3.14, -1.64), (1.193, -2.558, -1.361), (1.484, -2.639, -1.3), (1.533, -2.633, -1.313), (1.68, -2.495, -1.494), (1.879, -3.023, -1.893), (1.47, -3.503, -1.769), (1.127, -3.585, -2.07), (1.614, -3.522, -2.204), (1.127, -3.585, -2.07), (1.477, -3.511, -1.745), (1.519, -3.174, -1.442), (0.9391, -3.14, -1.64), (1.879, -3.023, -1.893), (1.614, -3.522, -2.204), (1.193, -2.558, -1.361), (1.484, -2.639, -1.3), (1.519, -3.174, -1.442), (1.521, -2.651, -1.271), (1.484, -2.639, -1.3), (1.533, -2.633, -1.313), (1.68, -2.495, -1.494), (1.533, -2.633, -1.313), (1.471, -2.045, -1.268), (1.536, -2.031, -1.26), (1.495, -2.018, -1.226), (1.471, -2.045, -1.268), (1.536, -2.031, -1.26), (1.495, -2.018, -1.226), (2.14, -1.244, -0.6565), (2.468, -1.309, -1.205), (1.827, -1.605, -1.151), (1.732, -1.591, -0.8276), (1.698, -1.56, -0.795), (1.49, -1.301, -0.8315), (1.823, -0.728, -0.5846), (2.491, -0.8617, -0.6603), (2.805, -0.7114, -1.004), (2.468, -0.4083, -0.6846), (2.805, -0.7114, -1.004), (2.493, -0.8912, -0.6362), (2.164, -1.265, -0.6109), (2.468, -1.309, -1.205), (1.823, -0.728, -0.5846), (2.468, -0.4083, -0.6846), (1.827, -1.605, -1.151), (1.732, -1.591, -0.8276), (2.164, -1.265, -0.6109), (1.725, -1.599, -0.7756), (1.732, -1.591, -0.8276), (1.698, -1.56, -0.795), (1.49, -1.301, -0.8315), (1.698, -1.56, -0.795), (1.203, -1.8, -1.123), (1.175, -1.779, -1.08), (1.173, -1.821, -1.095), (1.203, -1.8, -1.123), (1.175, -1.779, -1.08), (1.173, -1.821, -1.095), (2.418, -1.411, -1.294), (2.597, -1.766, -1.808), (2.021, -1.894, -1.434), (1.973, -1.735, -1.135), (1.945, -1.689, -1.115), (1.746, -1.444, -1.238), (2.073, -0.8937, -1.438), (2.732, -1.119, -1.529), (2.963, -1.168, -1.992), (2.689, -0.7149, -1.802), (2.963, -1.168, -1.992), (2.731, -1.138, -1.482), (2.451, -1.409, -1.249), (2.597, -1.766, -1.808), (2.073, -0.8937, -1.438), (2.689, -0.7149, -1.802), (2.021, -1.894, -1.434), (1.973, -1.735, -1.135), (2.451, -1.409, -1.249), (1.973, -1.72, -1.084), (1.973, -1.735, -1.135), (1.945, -1.689, -1.115), (1.746, -1.444, -1.238), (1.945, -1.689, -1.115), (1.572, -2.036, -1.243), (1.537, -2.008, -1.21), (1.534, -2.051, -1.222), (1.572, -2.036, -1.243), (1.537, -2.008, -1.21), (1.534, -2.051, -1.222), (1.961, -2.564, -1.065), (1.627, -2.88, -1.339), (1.382, -2.379, -1.124), (1.569, -2.259, -0.9461), (1.6, -2.223, -0.9463), (1.688, -2.025, -1.126), (2.217, -2.2, -1.338), (2.221, -2.786, -1.295), (2.143, -3.061, -1.593), (2.449, -2.707, -1.594), (2.143, -3.061, -1.593), (2.226, -2.793, -1.273), (1.981, -2.58, -1.027), (1.627, -2.88, -1.339), (2.217, -2.2, -1.338), (2.449, -2.707, -1.594), (1.382, -2.379, -1.124), (1.569, -2.259, -0.9461), (1.981, -2.58, -1.027), (1.594, -2.248, -0.911), (1.569, -2.259, -0.9461), (1.6, -2.223, -0.9463), (1.688, -2.025, -1.126), (1.6, -2.223, -0.9463), (1.169, -1.895, -1.087), (1.205, -1.848, -1.079), (1.164, -1.857, -1.055), (1.169, -1.895, -1.087), (1.205, -1.848, -1.079), (1.164, -1.857, -1.055), (2.328, -2.34, -1.744), (1.965, -2.735, -2.08), (1.618, -2.362, -1.557), (1.858, -2.206, -1.36), (1.88, -2.152, -1.353), (1.84, -1.84, -1.491), (2.397, -1.732, -1.948), (2.601, -2.399, -2.227), (2.492, -2.626, -2.583), (2.714, -2.104, -2.516), (2.492, -2.626, -2.583), (2.619, -2.41, -2.211), (2.371, -2.362, -1.714), (1.965, -2.735, -2.08), (2.397, -1.732, -1.948), (2.714, -2.104, -2.516), (1.618, -2.362, -1.557), (1.858, -2.206, -1.36), (2.371, -2.362, -1.714), (1.896, -2.193, -1.323), (1.858, -2.206, -1.36), (1.88, -2.152, -1.353), (1.84, -1.84, -1.491), (1.88, -2.152, -1.353), (1.137, -1.88, -1.108), (1.159, -1.825, -1.103), (1.132, -1.848, -1.07), (1.137, -1.88, -1.108), (1.159, -1.825, -1.103), (1.132, -1.848, -1.07), (0.1238, -0.9776, 0.02714), (0.08928, -0.7917, -0.1344), (0.09979, -0.3802, -0.06821), (0.04706, -0.3969, 0.2036), (-0.06044, -0.9653, -0.1393), (0.1238, -0.9776, 0.02714), (-0.1504, -0.472, -0.02002), (-0.03192, 0.1781, -0.02131), (0.08338, 0.04985, 0.1738), (0.1746, 0.07139, -0.1788), (0.3128, -1.223, -0.5126), (0.166, -1.305, -0.46), (0.3471, -1.359, -0.3554), (-0.1679, 0.02021, -0.08836), (0.6843, -1.546, -0.8469), (0.5771, -1.651, -0.8341), (0.6897, -1.633, -0.7091), (1.21, -1.834, -1.116), (1.169, -1.933, -1.081), (1.218, -1.854, -1.012), (0.6897, -1.633, -0.7091), (0.08338, 0.04985, 0.1738), (1.21, -1.834, -1.116), (1.218, -1.854, -1.012), (1.169, -1.933, -1.081), (0.3862, -1.644, -1.037), (0.564, -1.312, -1.059), (1.165, -1.784, -1.012), (1.115, -1.879, -1.004), (1.246, -1.796, -0.9708), (1.169, -1.938, -0.9616), (1.191, -1.964, -1.123), (1.269, -1.817, -1.131), (0.6271, -1.37, -1.426), (1.183, -1.796, -1.12), (0.4491, -1.701, -1.404), (1.13, -1.895, -1.112), (0.3862, -1.644, -1.037), (1.115, -1.879, -1.004), (0.5815, -1.292, -1.034), (0.9214, -1.518, -0.9792), (0.9771, -1.569, -1.316), (0.6528, -1.357, -1.449), (0.3799, -1.667, -1.009), (0.7589, -1.82, -0.9596), (0.3799, -1.667, -1.009), (0.4515, -1.732, -1.425), (0.8131, -1.874, -1.297), (0.7589, -1.82, -0.9596), (1.165, -1.784, -1.012), (1.183, -1.796, -1.12), (1.13, -1.895, -1.112), (1.115, -1.879, -1.004), (1.269, -1.817, -1.131), (1.191, -1.964, -1.123), (1.169, -1.938, -0.9616), (1.169, -1.938, -0.9616), (1.246, -1.796, -0.9708)], [], [(1, 2, 0), (0, 2, 3), (0, 3, 4), (6, 0, 5), (0, 4, 5), (1, 0, 8), (0, 7, 8), (8, 7, 9), (6, 9, 0), (9, 7, 0), (10, 11, 13), (11, 12, 13), (14, 12, 15), (12, 11, 15), (12, 17, 13), (16, 13, 17), (18, 19, 20), (18, 21, 19), (12, 14, 23), (22, 23, 14), (25, 4, 24), (4, 3, 24), (19, 26, 20), (26, 27, 20), (19, 21, 29), (21, 28, 29), (11, 10, 15), (31, 32, 30), (30, 32, 33), (30, 33, 34), (36, 30, 35), (30, 34, 35), (31, 30, 38), (30, 37, 38), (38, 37, 39), (36, 39, 30), (39, 37, 30), (43, 40, 42), (40, 41, 42), (44, 42, 45), (42, 41, 45), (42, 47, 43), (46, 43, 47), (48, 49, 50), (48, 51, 49), (42, 44, 53), (52, 53, 44), (54, 55, 33), (34, 33, 55), (49, 56, 50), (56, 57, 50), (49, 51, 59), (51, 58, 59), (41, 40, 45), (61, 62, 60), (60, 62, 63), (60, 63, 64), (66, 60, 65), (60, 64, 65), (61, 60, 68), (60, 67, 68), (68, 67, 69), (66, 69, 60), (69, 67, 60), (73, 70, 72), (70, 71, 72), (74, 72, 75), (72, 71, 75), (72, 77, 73), (76, 73, 77), (78, 79, 80), (78, 81, 79), (72, 74, 83), (82, 83, 74), (84, 85, 63), (64, 63, 85), (79, 86, 80), (86, 87, 80), (79, 81, 89), (81, 88, 89), (71, 70, 75), (91, 92, 90), (90, 92, 93), (90, 93, 94), (96, 90, 95), (90, 94, 95), (91, 90, 98), (90, 97, 98), (98, 97, 99), (96, 99, 90), (99, 97, 90), (103, 100, 102), (100, 101, 102), (104, 102, 105), (102, 101, 105), (102, 107, 103), (106, 103, 107), (108, 109, 110), (108, 111, 109), (102, 104, 113), (112, 113, 104), (114, 115, 93), (94, 93, 115), (109, 116, 110), (116, 117, 110), (109, 111, 119), (111, 118, 119), (101, 100, 105), (121, 122, 120), (120, 122, 123), (120, 123, 124), (126, 120, 125), (120, 124, 125), (121, 120, 128), (120, 127, 128), (128, 127, 129), (126, 129, 120), (129, 127, 120), (133, 130, 132), (130, 131, 132), (134, 132, 135), (132, 131, 135), (132, 137, 133), (136, 133, 137), (138, 139, 140), (138, 141, 139), (132, 134, 143), (142, 143, 134), (144, 145, 123), (124, 123, 145), (139, 146, 140), (146, 147, 140), (139, 141, 149), (141, 148, 149), (131, 130, 135), (151, 152, 150), (150, 152, 153), (150, 153, 154), (156, 150, 155), (150, 154, 155), (151, 150, 158), (150, 157, 158), (158, 157, 159), (156, 159, 150), (159, 157, 150), (163, 160, 162), (160, 161, 162), (165, 164, 161), (164, 162, 161), (162, 167, 163), (166, 163, 167), (168, 169, 170), (168, 171, 169), (162, 164, 173), (172, 173, 164), (175, 154, 174), (154, 153, 174), (169, 176, 170), (176, 177, 170), (169, 171, 179), (171, 178, 179), (161, 160, 165), (181, 182, 180), (180, 182, 183), (180, 183, 184), (186, 180, 185), (180, 184, 185), (181, 180, 188), (180, 187, 188), (188, 187, 189), (186, 189, 180), (189, 187, 180), (193, 190, 192), (190, 191, 192), (194, 192, 195), (192, 191, 195), (192, 197, 193), (196, 193, 197), (198, 199, 200), (198, 201, 199), (192, 194, 203), (202, 203, 194), (204, 205, 183), (184, 183, 205), (199, 206, 200), (206, 207, 200), (199, 201, 209), (201, 208, 209), (191, 190, 195), (211, 212, 210), (210, 212, 213), (210, 213, 214), (216, 210, 215), (210, 214, 215), (211, 210, 218), (210, 217, 218), (218, 217, 219), (216, 219, 210), (219, 217, 210), (223, 220, 222), (220, 221, 222), (224, 222, 225), (222, 221, 225), (222, 227, 223), (226, 223, 227), (228, 229, 230), (228, 231, 229), (222, 224, 233), (232, 233, 224), (234, 235, 213), (214, 213, 235), (229, 236, 230), (236, 237, 230), (229, 231, 239), (231, 238, 239), (221, 220, 225), (240, 241, 243), (241, 242, 243), (243, 246, 245), (244, 245, 246), (246, 242, 244), (241, 244, 242), (247, 248, 249), (250, 251, 241), (241, 251, 244), (240, 244, 252), (244, 251, 252), (241, 240, 250), (240, 252, 250), (247, 249, 253), (247, 253, 248), (250, 254, 251), (251, 254, 255), (254, 250, 256), (250, 252, 256), (251, 255, 252), (255, 256, 252), (258, 255, 257), (255, 254, 257), (257, 254, 259), (254, 256, 259), (259, 260, 258), (255, 258, 260), (249, 248, 242), (243, 242, 248), (253, 246, 261), (246, 243, 261), (242, 246, 249), (246, 253, 249), (262, 263, 264), (267, 268, 266), (265, 266, 268), (271, 272, 270), (269, 270, 272), (274, 267, 273), (267, 266, 273), (276, 274, 275), (275, 274, 273), (276, 275, 278), (277, 278, 275), (282, 279, 281), (279, 280, 281), (283, 284, 279), (284, 280, 279), (285, 286, 288), (286, 287, 288), (286, 282, 287), (281, 287, 282), (291, 292, 290), (289, 290, 292), (287, 281, 294), (293, 294, 281), (288, 287, 295), (287, 294, 295), (280, 284, 297), (284, 296, 297), (280, 297, 281), (281, 297, 293)])
me_fe_tentacles1_mp1_gmdl.polygons.foreach_set('use_smooth', [True] * 278)
_uv = me_fe_tentacles1_mp1_gmdl.uv_layers.new(name='UVMap')
_uv.uv.foreach_set('vector', [0.4375, -0.09534, 0.4635, -0.1868, 0.5047, -0.09534, 0.5047, -0.09534, 0.4635, -0.1868, 0.4988, -0.1868, 0.5047, -0.09534, 0.4988, -0.1868, 0.5078, -0.1868, 0.5744, -0.09534, 0.5047, -0.09534, 0.5471, -0.1868, 0.5047, -0.09534, 0.5078, -0.1868, 0.5471, -0.1868, 0.4375, -0.09534, 0.5047, -0.09534, 0.4635, -0.003834, 0.5047, -0.09534, 0.5049, -0.04557, 0.4635, -0.003834, 0.4635, -0.003834, 0.5049, -0.04557, 0.5471, -0.003834, 0.5744, -0.09534, 0.5471, -0.003834, 0.5047, -0.09534, 0.5471, -0.003834, 0.5049, -0.04557, 0.5047, -0.09534, 0.6048, -0.003834, 0.6466, -0.04565, 0.5785, -0.09534, 0.6466, -0.04565, 0.6457, -0.09534, 0.5785, -0.09534, 0.7154, -0.09534, 0.6457, -0.09534, 0.6883, -0.003834, 0.6457, -0.09534, 0.6466, -0.04565, 0.6883, -0.003834, 0.6457, -0.09534, 0.6397, -0.1868, 0.5785, -0.09534, 0.6044, -0.1868, 0.5785, -0.09534, 0.6397, -0.1868, 0.6457, -0.09534, 0.6444, -0.1868, 0.6397, -0.1868, 0.6457, -0.09534, 0.6488, -0.1868, 0.6444, -0.1868, 0.6457, -0.09534, 0.7154, -0.09534, 0.6488, -0.1868, 0.688, -0.1868, 0.6488, -0.1868, 0.7154, -0.09534, 0.5073, -0.2162, 0.5078, -0.1868, 0.4996, -0.2162, 0.5078, -0.1868, 0.4988, -0.1868, 0.4996, -0.2162, 0.6444, -0.1868, 0.6444, -0.2162, 0.6397, -0.1868, 0.6444, -0.2162, 0.6408, -0.2162, 0.6397, -0.1868, 0.6444, -0.1868, 0.6488, -0.1868, 0.6444, -0.2162, 0.6488, -0.1868, 0.6484, -0.2162, 0.6444, -0.2162, 0.6466, -0.04565, 0.6048, -0.003834, 0.6883, -0.003834, 0.4375, -0.09534, 0.4635, -0.1868, 0.5047, -0.09534, 0.5047, -0.09534, 0.4635, -0.1868, 0.4988, -0.1868, 0.5047, -0.09534, 0.4988, -0.1868, 0.5078, -0.1868, 0.5744, -0.09534, 0.5047, -0.09534, 0.5471, -0.1868, 0.5047, -0.09534, 0.5078, -0.1868, 0.5471, -0.1868, 0.4375, -0.09534, 0.5047, -0.09534, 0.4635, -0.003834, 0.5047, -0.09534, 0.5049, -0.04557, 0.4635, -0.003834, 0.4635, -0.003834, 0.5049, -0.04557, 0.5471, -0.003834, 0.5744, -0.09534, 0.5471, -0.003834, 0.5047, -0.09534, 0.5471, -0.003834, 0.5049, -0.04557, 0.5047, -0.09534, 0.5785, -0.09534, 0.6048, -0.003834, 0.6457, -0.09534, 0.6048, -0.003834, 0.6466, -0.04565, 0.6457, -0.09534, 0.7154, -0.09534, 0.6457, -0.09534, 0.6883, -0.003834, 0.6457, -0.09534, 0.6466, -0.04565, 0.6883, -0.003834, 0.6457, -0.09534, 0.6397, -0.1868, 0.5785, -0.09534, 0.6044, -0.1868, 0.5785, -0.09534, 0.6397, -0.1868, 0.6457, -0.09534, 0.6444, -0.1868, 0.6397, -0.1868, 0.6457, -0.09534, 0.6488, -0.1868, 0.6444, -0.1868, 0.6457, -0.09534, 0.7154, -0.09534, 0.6488, -0.1868, 0.688, -0.1868, 0.6488, -0.1868, 0.7154, -0.09534, 0.4996, -0.2162, 0.5073, -0.2162, 0.4988, -0.1868, 0.5078, -0.1868, 0.4988, -0.1868, 0.5073, -0.2162, 0.6444, -0.1868, 0.6444, -0.2162, 0.6397, -0.1868, 0.6444, -0.2162, 0.6408, -0.2162, 0.6397, -0.1868, 0.6444, -0.1868, 0.6488, -0.1868, 0.6444, -0.2162, 0.6488, -0.1868, 0.6484, -0.2162, 0.6444, -0.2162, 0.6466, -0.04565, 0.6048, -0.003834, 0.6883, -0.003834, 0.4375, -0.09534, 0.4635, -0.1868, 0.5047, -0.09534, 0.5047, -0.09534, 0.4635, -0.1868, 0.4988, -0.1868, 0.5047, -0.09534, 0.4988, -0.1868, 0.5078, -0.1868, 0.5744, -0.09534, 0.5047, -0.09534, 0.5471, -0.1868, 0.5047, -0.09534, 0.5078, -0.1868, 0.5471, -0.1868, 0.4375, -0.09534, 0.5047, -0.09534, 0.4635, -0.003834, 0.5047, -0.09534, 0.5049, -0.04557, 0.4635, -0.003834, 0.4635, -0.003834, 0.5049, -0.04557, 0.5471, -0.003834, 0.5744, -0.09534, 0.5471, -0.003834, 0.5047, -0.09534, 0.5471, -0.003834, 0.5049, -0.04557, 0.5047, -0.09534, 0.5785, -0.09534, 0.6048, -0.003834, 0.6457, -0.09534, 0.6048, -0.003834, 0.6466, -0.04565, 0.6457, -0.09534, 0.7154, -0.09534, 0.6457, -0.09534, 0.6883, -0.003834, 0.6457, -0.09534, 0.6466, -0.04565, 0.6883, -0.003834, 0.6457, -0.09534, 0.6397, -0.1868, 0.5785, -0.09534, 0.6044, -0.1868, 0.5785, -0.09534, 0.6397, -0.1868, 0.6457, -0.09534, 0.6444, -0.1868, 0.6397, -0.1868, 0.6457, -0.09534, 0.6488, -0.1868, 0.6444, -0.1868, 0.6457, -0.09534, 0.7154, -0.09534, 0.6488, -0.1868, 0.688, -0.1868, 0.6488, -0.1868, 0.7154, -0.09534, 0.4996, -0.2162, 0.5073, -0.2162, 0.4988, -0.1868, 0.5078, -0.1868, 0.4988, -0.1868, 0.5073, -0.2162, 0.6444, -0.1868, 0.6444, -0.2162, 0.6397, -0.1868, 0.6444, -0.2162, 0.6408, -0.2162, 0.6397, -0.1868, 0.6444, -0.1868, 0.6488, -0.1868, 0.6444, -0.2162, 0.6488, -0.1868, 0.6484, -0.2162, 0.6444, -0.2162, 0.6466, -0.04565, 0.6048, -0.003834, 0.6883, -0.003834, 0.4375, -0.09534, 0.4635, -0.1868, 0.5047, -0.09534, 0.5047, -0.09534, 0.4635, -0.1868, 0.4988, -0.1868, 0.5047, -0.09534, 0.4988, -0.1868, 0.5078, -0.1868, 0.5744, -0.09534, 0.5047, -0.09534, 0.5471, -0.1868, 0.5047, -0.09534, 0.5078, -0.1868, 0.5471, -0.1868, 0.4375, -0.09534, 0.5047, -0.09534, 0.4635, -0.003834, 0.5047, -0.09534, 0.5049, -0.04557, 0.4635, -0.003834, 0.4635, -0.003834, 0.5049, -0.04557, 0.5471, -0.003834, 0.5744, -0.09534, 0.5471, -0.003834, 0.5047, -0.09534, 0.5471, -0.003834, 0.5049, -0.04557, 0.5047, -0.09534, 0.5785, -0.09534, 0.6048, -0.003834, 0.6457, -0.09534, 0.6048, -0.003834, 0.6466, -0.04565, 0.6457, -0.09534, 0.7154, -0.09534, 0.6457, -0.09534, 0.6883, -0.003834, 0.6457, -0.09534, 0.6466, -0.04565, 0.6883, -0.003834, 0.6457, -0.09534, 0.6397, -0.1868, 0.5785, -0.09534, 0.6044, -0.1868, 0.5785, -0.09534, 0.6397, -0.1868, 0.6457, -0.09534, 0.6444, -0.1868, 0.6397, -0.1868, 0.6457, -0.09534, 0.6488, -0.1868, 0.6444, -0.1868, 0.6457, -0.09534, 0.7154, -0.09534, 0.6488, -0.1868, 0.688, -0.1868, 0.6488, -0.1868, 0.7154, -0.09534, 0.4996, -0.2162, 0.5073, -0.2162, 0.4988, -0.1868, 0.5078, -0.1868, 0.4988, -0.1868, 0.5073, -0.2162, 0.6444, -0.1868, 0.6444, -0.2162, 0.6397, -0.1868, 0.6444, -0.2162, 0.6408, -0.2162, 0.6397, -0.1868, 0.6444, -0.1868, 0.6488, -0.1868, 0.6444, -0.2162, 0.6488, -0.1868, 0.6484, -0.2162, 0.6444, -0.2162, 0.6466, -0.04565, 0.6048, -0.003834, 0.6883, -0.003834, 0.4375, -0.09534, 0.4635, -0.1868, 0.5047, -0.09534, 0.5047, -0.09534, 0.4635, -0.1868, 0.4988, -0.1868, 0.5047, -0.09534, 0.4988, -0.1868, 0.5078, -0.1868, 0.5744, -0.09534, 0.5047, -0.09534, 0.5471, -0.1868, 0.5047, -0.09534, 0.5078, -0.1868, 0.5471, -0.1868, 0.4375, -0.09534, 0.5047, -0.09534, 0.4635, -0.003834, 0.5047, -0.09534, 0.5049, -0.04557, 0.4635, -0.003834, 0.4635, -0.003834, 0.5049, -0.04557, 0.5471, -0.003834, 0.5744, -0.09534, 0.5471, -0.003834, 0.5047, -0.09534, 0.5471, -0.003834, 0.5049, -0.04557, 0.5047, -0.09534, 0.5785, -0.09534, 0.6048, -0.003834, 0.6457, -0.09534, 0.6048, -0.003834, 0.6466, -0.04565, 0.6457, -0.09534, 0.7154, -0.09534, 0.6457, -0.09534, 0.6883, -0.003834, 0.6457, -0.09534, 0.6466, -0.04565, 0.6883, -0.003834, 0.6457, -0.09534, 0.6397, -0.1868, 0.5785, -0.09534, 0.6044, -0.1868, 0.5785, -0.09534, 0.6397, -0.1868, 0.6457, -0.09534, 0.6444, -0.1868, 0.6397, -0.1868, 0.6457, -0.09534, 0.6488, -0.1868, 0.6444, -0.1868, 0.6457, -0.09534, 0.7154, -0.09534, 0.6488, -0.1868, 0.688, -0.1868, 0.6488, -0.1868, 0.7154, -0.09534, 0.4996, -0.2162, 0.5073, -0.2162, 0.4988, -0.1868, 0.5078, -0.1868, 0.4988, -0.1868, 0.5073, -0.2162, 0.6444, -0.1868, 0.6444, -0.2162, 0.6397, -0.1868, 0.6444, -0.2162, 0.6408, -0.2162, 0.6397, -0.1868, 0.6444, -0.1868, 0.6488, -0.1868, 0.6444, -0.2162, 0.6488, -0.1868, 0.6484, -0.2162, 0.6444, -0.2162, 0.6466, -0.04565, 0.6048, -0.003834, 0.6883, -0.003834, 0.4375, -0.09534, 0.4635, -0.1868, 0.5047, -0.09534, 0.5047, -0.09534, 0.4635, -0.1868, 0.4988, -0.1868, 0.5047, -0.09534, 0.4988, -0.1868, 0.5078, -0.1868, 0.5744, -0.09534, 0.5047, -0.09534, 0.5471, -0.1868, 0.5047, -0.09534, 0.5078, -0.1868, 0.5471, -0.1868, 0.4375, -0.09534, 0.5047, -0.09534, 0.4635, -0.003834, 0.5047, -0.09534, 0.5049, -0.04557, 0.4635, -0.003834, 0.4635, -0.003834, 0.5049, -0.04557, 0.5471, -0.003834, 0.5744, -0.09534, 0.5471, -0.003834, 0.5047, -0.09534, 0.5471, -0.003834, 0.5049, -0.04557, 0.5047, -0.09534, 0.5785, -0.09534, 0.6048, -0.003834, 0.6457, -0.09534, 0.6048, -0.003834, 0.6466, -0.04565, 0.6457, -0.09534, 0.6883, -0.003834, 0.7154, -0.09534, 0.6466, -0.04565, 0.7154, -0.09534, 0.6457, -0.09534, 0.6466, -0.04565, 0.6457, -0.09534, 0.6397, -0.1868, 0.5785, -0.09534, 0.6044, -0.1868, 0.5785, -0.09534, 0.6397, -0.1868, 0.6457, -0.09534, 0.6444, -0.1868, 0.6397, -0.1868, 0.6457, -0.09534, 0.6488, -0.1868, 0.6444, -0.1868, 0.6457, -0.09534, 0.7154, -0.09534, 0.6488, -0.1868, 0.688, -0.1868, 0.6488, -0.1868, 0.7154, -0.09534, 0.5073, -0.2162, 0.5078, -0.1868, 0.4996, -0.2162, 0.5078, -0.1868, 0.4988, -0.1868, 0.4996, -0.2162, 0.6444, -0.1868, 0.6444, -0.2162, 0.6397, -0.1868, 0.6444, -0.2162, 0.6408, -0.2162, 0.6397, -0.1868, 0.6444, -0.1868, 0.6488, -0.1868, 0.6444, -0.2162, 0.6488, -0.1868, 0.6484, -0.2162, 0.6444, -0.2162, 0.6466, -0.04565, 0.6048, -0.003834, 0.6883, -0.003834, 0.4375, -0.09534, 0.4635, -0.1868, 0.5047, -0.09534, 0.5047, -0.09534, 0.4635, -0.1868, 0.4988, -0.1868, 0.5047, -0.09534, 0.4988, -0.1868, 0.5078, -0.1868, 0.5744, -0.09534, 0.5047, -0.09534, 0.5471, -0.1868, 0.5047, -0.09534, 0.5078, -0.1868, 0.5471, -0.1868, 0.4375, -0.09534, 0.5047, -0.09534, 0.4635, -0.003834, 0.5047, -0.09534, 0.5049, -0.04557, 0.4635, -0.003834, 0.4635, -0.003834, 0.5049, -0.04557, 0.5471, -0.003834, 0.5744, -0.09534, 0.5471, -0.003834, 0.5047, -0.09534, 0.5471, -0.003834, 0.5049, -0.04557, 0.5047, -0.09534, 0.5785, -0.09534, 0.6048, -0.003834, 0.6457, -0.09534, 0.6048, -0.003834, 0.6466, -0.04565, 0.6457, -0.09534, 0.7154, -0.09534, 0.6457, -0.09534, 0.6883, -0.003834, 0.6457, -0.09534, 0.6466, -0.04565, 0.6883, -0.003834, 0.6457, -0.09534, 0.6397, -0.1868, 0.5785, -0.09534, 0.6044, -0.1868, 0.5785, -0.09534, 0.6397, -0.1868, 0.6457, -0.09534, 0.6444, -0.1868, 0.6397, -0.1868, 0.6457, -0.09534, 0.6488, -0.1868, 0.6444, -0.1868, 0.6457, -0.09534, 0.7154, -0.09534, 0.6488, -0.1868, 0.688, -0.1868, 0.6488, -0.1868, 0.7154, -0.09534, 0.4996, -0.2162, 0.5073, -0.2162, 0.4988, -0.1868, 0.5078, -0.1868, 0.4988, -0.1868, 0.5073, -0.2162, 0.6444, -0.1868, 0.6444, -0.2162, 0.6397, -0.1868, 0.6444, -0.2162, 0.6408, -0.2162, 0.6397, -0.1868, 0.6444, -0.1868, 0.6488, -0.1868, 0.6444, -0.2162, 0.6488, -0.1868, 0.6484, -0.2162, 0.6444, -0.2162, 0.6466, -0.04565, 0.6048, -0.003834, 0.6883, -0.003834, 0.4375, -0.09534, 0.4635, -0.1868, 0.5047, -0.09534, 0.5047, -0.09534, 0.4635, -0.1868, 0.4988, -0.1868, 0.5047, -0.09534, 0.4988, -0.1868, 0.5078, -0.1868, 0.5744, -0.09534, 0.5047, -0.09534, 0.5471, -0.1868, 0.5047, -0.09534, 0.5078, -0.1868, 0.5471, -0.1868, 0.4375, -0.09534, 0.5047, -0.09534, 0.4635, -0.003834, 0.5047, -0.09534, 0.5049, -0.04557, 0.4635, -0.003834, 0.4635, -0.003834, 0.5049, -0.04557, 0.5471, -0.003834, 0.5744, -0.09534, 0.5471, -0.003834, 0.5047, -0.09534, 0.5471, -0.003834, 0.5049, -0.04557, 0.5047, -0.09534, 0.5785, -0.09534, 0.6048, -0.003834, 0.6457, -0.09534, 0.6048, -0.003834, 0.6466, -0.04565, 0.6457, -0.09534, 0.7154, -0.09534, 0.6457, -0.09534, 0.6883, -0.003834, 0.6457, -0.09534, 0.6466, -0.04565, 0.6883, -0.003834, 0.6457, -0.09534, 0.6397, -0.1868, 0.5785, -0.09534, 0.6044, -0.1868, 0.5785, -0.09534, 0.6397, -0.1868, 0.6457, -0.09534, 0.6444, -0.1868, 0.6397, -0.1868, 0.6457, -0.09534, 0.6488, -0.1868, 0.6444, -0.1868, 0.6457, -0.09534, 0.7154, -0.09534, 0.6488, -0.1868, 0.688, -0.1868, 0.6488, -0.1868, 0.7154, -0.09534, 0.4996, -0.2162, 0.5073, -0.2162, 0.4988, -0.1868, 0.5078, -0.1868, 0.4988, -0.1868, 0.5073, -0.2162, 0.6444, -0.1868, 0.6444, -0.2162, 0.6397, -0.1868, 0.6444, -0.2162, 0.6408, -0.2162, 0.6397, -0.1868, 0.6444, -0.1868, 0.6488, -0.1868, 0.6444, -0.2162, 0.6488, -0.1868, 0.6484, -0.2162, 0.6444, -0.2162, 0.6466, -0.04565, 0.6048, -0.003834, 0.6883, -0.003834, 0.6589, -0.2304, 0.6678, -0.2395, 0.6792, -0.2094, 0.6678, -0.2395, 0.6874, -0.2224, 0.6792, -0.2094, 0.6792, -0.2094, 0.6839, -0.221, 0.6589, -0.2304, 0.6645, -0.2379, 0.6589, -0.2304, 0.6839, -0.221, 0.6839, -0.221, 0.6874, -0.2224, 0.6645, -0.2379, 0.6678, -0.2395, 0.6645, -0.2379, 0.6874, -0.2224, 0.7089, -0.201, 0.6967, -0.198, 0.7076, -0.2116, 0.6502, -0.2615, 0.6501, -0.2603, 0.6678, -0.2395, 0.6678, -0.2395, 0.6501, -0.2603, 0.6645, -0.2379, 0.6589, -0.2304, 0.6645, -0.2379, 0.6446, -0.2533, 0.6645, -0.2379, 0.6501, -0.2603, 0.6446, -0.2533, 0.6678, -0.2395, 0.6589, -0.2304, 0.6502, -0.2615, 0.6589, -0.2304, 0.6446, -0.2533, 0.6502, -0.2615, 0.7089, -0.201, 0.7076, -0.2116, 0.702, -0.2114, 0.7089, -0.201, 0.702, -0.2114, 0.6967, -0.198, 0.6502, -0.2615, 0.6291, -0.2725, 0.6501, -0.2603, 0.6501, -0.2603, 0.6291, -0.2725, 0.6288, -0.2703, 0.6291, -0.2725, 0.6502, -0.2615, 0.6279, -0.2641, 0.6502, -0.2615, 0.6446, -0.2533, 0.6279, -0.2641, 0.6501, -0.2603, 0.6288, -0.2703, 0.6446, -0.2533, 0.6288, -0.2703, 0.6279, -0.2641, 0.6446, -0.2533, 0.604, -0.266, 0.6288, -0.2703, 0.6046, -0.2689, 0.6288, -0.2703, 0.6291, -0.2725, 0.6046, -0.2689, 0.6046, -0.2689, 0.6291, -0.2725, 0.6039, -0.2597, 0.6291, -0.2725, 0.6279, -0.2641, 0.6039, -0.2597, 0.6039, -0.2597, 0.6279, -0.2641, 0.604, -0.266, 0.6288, -0.2703, 0.604, -0.266, 0.6279, -0.2641, 0.7076, -0.2116, 0.6967, -0.198, 0.6874, -0.2224, 0.6792, -0.2094, 0.6874, -0.2224, 0.6967, -0.198, 0.702, -0.2114, 0.6839, -0.221, 0.6967, -0.198, 0.6839, -0.221, 0.6792, -0.2094, 0.6967, -0.198, 0.6874, -0.2224, 0.6839, -0.221, 0.7076, -0.2116, 0.6839, -0.221, 0.702, -0.2114, 0.7076, -0.2116, 0.6046, -0.2689, 0.6039, -0.2597, 0.604, -0.266, 0.4884, -0.2231, 0.5037, -0.2231, 0.4884, -0.2794, 0.5037, -0.2794, 0.4884, -0.2794, 0.5037, -0.2231, 0.5596, -0.1606, 0.5919, -0.1606, 0.5596, -0.193, 0.5919, -0.193, 0.5596, -0.193, 0.5919, -0.1606, 0.472, -0.2231, 0.4884, -0.2231, 0.4721, -0.2794, 0.4884, -0.2231, 0.4884, -0.2794, 0.4721, -0.2794, 0.4543, -0.2231, 0.472, -0.2231, 0.4543, -0.2794, 0.4543, -0.2794, 0.472, -0.2231, 0.4721, -0.2794, 0.4543, -0.2231, 0.4543, -0.2794, 0.4378, -0.2231, 0.4378, -0.2794, 0.4378, -0.2231, 0.4543, -0.2794, 0.5561, -0.2758, 0.5757, -0.2758, 0.5561, -0.2379, 0.5757, -0.2758, 0.5757, -0.2379, 0.5561, -0.2379, 0.5941, -0.2758, 0.5941, -0.2379, 0.5757, -0.2758, 0.5941, -0.2379, 0.5757, -0.2379, 0.5757, -0.2758, 0.5148, -0.2758, 0.5346, -0.2758, 0.5148, -0.2379, 0.5346, -0.2758, 0.5346, -0.2379, 0.5148, -0.2379, 0.5346, -0.2758, 0.5561, -0.2758, 0.5346, -0.2379, 0.5561, -0.2379, 0.5346, -0.2379, 0.5561, -0.2758, 0.5596, -0.1606, 0.5596, -0.193, 0.5919, -0.1606, 0.5919, -0.193, 0.5919, -0.1606, 0.5596, -0.193, 0.5346, -0.2379, 0.5561, -0.2379, 0.5345, -0.2005, 0.5561, -0.2005, 0.5345, -0.2005, 0.5561, -0.2379, 0.5148, -0.2379, 0.5346, -0.2379, 0.5148, -0.2005, 0.5346, -0.2379, 0.5345, -0.2005, 0.5148, -0.2005, 0.5757, -0.2379, 0.5941, -0.2379, 0.5757, -0.2005, 0.5941, -0.2379, 0.5941, -0.2005, 0.5757, -0.2005, 0.5757, -0.2379, 0.5757, -0.2005, 0.5561, -0.2379, 0.5561, -0.2379, 0.5757, -0.2005, 0.5561, -0.2005])
me_fe_tentacles1_mp1_gmdl.use_remesh_fix_poles = True
me_fe_tentacles1_mp1_gmdl.use_remesh_preserve_attributes = False
me_fe_tentacles1_mp1_gmdl.update()
arm_armature = bpy.data.armatures.new('Armature')  # bones are not reproduced

# ---- objects
ob_armature = bpy.data.objects.new('Armature', arm_armature)
ob_1_f_49_7260_l_50_0873 = bpy.data.objects.new('1 F 49,7260 L 50,0873', me_0x07730ce1_gmdl)
ob_0_860707_f1_l0 = bpy.data.objects.new('0,860707 F1 L0', me_fe_tentacles1_mp1_gmdl)

# ---- transforms, parenting, visibility, modifiers, constraints
ob_armature.location = (0.0, 0.0, 0.0)
ob_1_f_49_7260_l_50_0873.parent = ob_armature
ob_1_f_49_7260_l_50_0873.location = (0.0, 0.0, 0.0)
_vg = ob_1_f_49_7260_l_50_0873.vertex_groups.new(name='Bone')
for _i, _w in zip([247, 248, 249, 253, 261], [3.207e-05, 0.0, 0.0, 0.0, 0.0]): _vg.add([_i], _w, 'REPLACE')
_vg = ob_1_f_49_7260_l_50_0873.vertex_groups.new(name='Bone.001')
for _i, _w in zip([243, 247, 248, 249, 253, 261], [4.709e-06, 1.0, 1.0, 1.0, 1.0, 1.0]): _vg.add([_i], _w, 'REPLACE')
_vg = ob_1_f_49_7260_l_50_0873.vertex_groups.new(name='Bone.002')
for _i, _w in zip([242, 243, 246, 248, 249, 253, 261], [1.0, 1.0, 1.0, 0.0, 0.0, 0.0, 0.0]): _vg.add([_i], _w, 'REPLACE')
_vg = ob_1_f_49_7260_l_50_0873.vertex_groups.new(name='Bone.003')
for _i, _w in zip([155, 162, 168, 172, 240, 241, 244, 245], [1.374e-05, 1.74e-12, 1.74e-12, 1.374e-05, 1.0, 1.0, 1.0, 1.0]): _vg.add([_i], _w, 'REPLACE')
_vg = ob_1_f_49_7260_l_50_0873.vertex_groups.new(name='Bone.004')
for _i, _w in zip([250, 251, 252, 254, 255, 256, 258, 259, 260, 263, 264], [1.0, 1.0, 1.0, 0.0, 0.0, 0.0, 0.0, 0.0, 0.0, 0.0, 0.0]): _vg.add([_i], _w, 'REPLACE')
_vg = ob_1_f_49_7260_l_50_0873.vertex_groups.new(name='Bone.005')
for _i, _w in zip([254, 255, 256, 258, 259, 260, 263, 264, 268, 270, 271, 278, 279, 280, 281, 282, 283, 284, 285, 286, 287, 288, 292, 294, 295, 296], [1.0, 1.0, 1.0, 0.0, 0.0, 1.0, 0.0, 0.0, 0.0, 0.0, 0.0, 0.0, 3.107e-09, 0.0, 0.0, 2.753e-11, 0.0, 0.0, 0.0, 0.0, 0.0, 0.0, 0.0, 0.0, 0.0, 0.0]): _vg.add([_i], _w, 'REPLACE')
_vg = ob_1_f_49_7260_l_50_0873.vertex_groups.new(name='Bone.006')
for _i, _w in zip([6, 14, 24, 25, 26, 27, 28, 29, 54, 55, 56, 57, 58, 59, 84, 85, 86, 87, 88, 89, 114, 115, 116, 117, 118, 119, 144, 145, 146, 147, 148, 149, 174, 175, 176, 177, 178, 179, 204, 205, 206, 207, 208, 209, 215, 232, 234, 235, 236, 237, 238, 239, 257, 258, 259, 262, 263, 264, 267, 268, 269, 270, 271, 272, 274, 276, 278, 280, 281, 284, 287, 288, 289, 290, 291, 292, 293, 294, 295, 296, 297], [8.323e-10, 8.323e-10, 1.386e-06, 0.0, 0.0, 1.386e-06, 0.0, 0.0, 0.0, 0.0, 0.0, 0.0, 0.0, 0.0, 0.0, 0.0, 0.0, 0.0, 0.0, 0.0, 0.0, 0.0, 0.0, 0.0, 0.0, 0.0, 0.0, 0.0, 0.0, 0.0, 0.0, 0.0, 0.0, 0.0, 0.0, 0.0, 0.0, 0.0, 0.0, 0.0, 0.0, 0.0, 0.0, 0.0, 0.0009951, 0.0009951, 0.0, 0.0, 0.0, 0.0, 0.0, 0.0, 1.0, 1.0, 1.0, 1.0, 1.0, 1.0, 1.0, 1.0, 1.0, 1.0, 1.0, 1.0, 1.0, 1.0, 1.0, 1.103e-05, 0.0, 0.0, 0.0, 0.0, 1.0, 1.0, 1.0, 1.0, 1.0, 1.0, 1.0, 1.0, 1.0]): _vg.add([_i], _w, 'REPLACE')
_vg = ob_1_f_49_7260_l_50_0873.vertex_groups.new(name='Bone.007')
for _i, _w in zip([120, 126, 127, 134, 150, 151, 152, 153, 154, 155, 156, 157, 158, 159, 160, 161, 162, 163, 164, 165, 166, 167, 168, 169, 170, 171, 172, 173, 174, 175, 176, 177, 178, 179, 265, 266, 268, 273, 275, 277, 278, 292], [0.0, 0.0, 0.0, 0.0, 1.0, 1.0, 1.0, 1.0, 1.0, 1.0, 1.0, 1.0, 1.0, 1.0, 1.0, 1.0, 1.0, 1.0, 1.0, 1.0, 1.0, 1.0, 1.0, 1.0, 1.0, 1.0, 1.0, 1.0, 0.0, 0.0, 0.0, 0.0, 0.0, 0.0, 0.0, 7.796e-09, 0.0, 0.0, 0.0, 0.0, 0.0, 0.0]): _vg.add([_i], _w, 'REPLACE')
_vg = ob_1_f_49_7260_l_50_0873.vertex_groups.new(name='Bone.008')
for _i, _w in zip([180, 181, 182, 183, 184, 185, 186, 187, 188, 189, 190, 191, 192, 193, 194, 195, 196, 197, 198, 199, 200, 201, 202, 203, 204, 205, 206, 207, 208, 209], [1.0, 1.0, 1.0, 1.0, 1.0, 1.0, 1.0, 1.0, 1.0, 1.0, 1.0, 1.0, 1.0, 1.0, 1.0, 1.0, 1.0, 1.0, 1.0, 1.0, 1.0, 1.0, 1.0, 1.0, 0.0, 0.0, 0.0, 0.0, 0.0, 0.0]): _vg.add([_i], _w, 'REPLACE')
_vg = ob_1_f_49_7260_l_50_0873.vertex_groups.new(name='Bone.009')
for _i, _w in zip([60, 61, 62, 66, 67, 68, 70, 71, 72, 73, 74, 76, 78, 90, 91, 92, 93, 94, 95, 96, 97, 98, 99, 100, 101, 102, 103, 104, 105, 106, 107, 108, 109, 110, 111, 112, 113, 114, 115, 116, 117, 118, 119], [0.0, 3.683e-06, 0.0006207, 1.543e-10, 0.0, 8.217e-10, 8.217e-10, 3.509e-10, 0.0, 3.683e-06, 1.543e-10, 0.0006207, 0.0, 1.0, 1.0, 1.0, 1.0, 1.0, 1.0, 1.0, 1.0, 1.0, 1.0, 1.0, 1.0, 1.0, 1.0, 1.0, 1.0, 1.0, 1.0, 1.0, 1.0, 1.0, 1.0, 1.0, 1.0, 0.0, 0.0, 0.0, 0.0, 0.0, 0.0]): _vg.add([_i], _w, 'REPLACE')
_vg = ob_1_f_49_7260_l_50_0873.vertex_groups.new(name='Bone.010')
for _i, _w in zip([120, 121, 122, 123, 124, 125, 126, 127, 128, 129, 130, 131, 132, 133, 134, 135, 136, 137, 138, 139, 140, 141, 142, 143, 144, 145, 146, 147, 148, 149], [1.0, 1.0, 1.0, 1.0, 1.0, 1.0, 1.0, 1.0, 1.0, 1.0, 1.0, 1.0, 1.0, 1.0, 1.0, 1.0, 1.0, 1.0, 1.0, 1.0, 1.0, 1.0, 1.0, 1.0, 0.0, 0.0, 0.0, 0.0, 0.0, 0.0]): _vg.add([_i], _w, 'REPLACE')
_vg = ob_1_f_49_7260_l_50_0873.vertex_groups.new(name='Bone.011')
for _i, _w in zip([30, 31, 32, 33, 34, 35, 36, 37, 38, 39, 40, 41, 42, 43, 44, 45, 46, 47, 48, 49, 50, 51, 52, 53, 54, 55, 56, 57, 58, 59, 120, 122, 126, 127, 134, 136, 210, 211, 212, 215, 216, 217, 219, 221, 223, 224, 225, 226, 232], [1.0, 1.0, 1.0, 1.0, 1.0, 1.0, 1.0, 1.0, 1.0, 1.0, 1.0, 1.0, 1.0, 1.0, 1.0, 1.0, 1.0, 1.0, 1.0, 1.0, 1.0, 1.0, 1.0, 1.0, 0.0, 0.0, 0.0, 0.0, 0.0, 0.0, 0.0, 1.939e-05, 0.0, 0.0, 0.0, 1.939e-05, 0.0, 1.351e-09, 6.399e-08, 0.0002265, 5.576e-07, 0.0, 7.641e-10, 0.0, 1.351e-09, 5.576e-07, 7.641e-10, 6.399e-08, 0.0002265]): _vg.add([_i], _w, 'REPLACE')
_vg = ob_1_f_49_7260_l_50_0873.vertex_groups.new(name='Bone.012')
for _i, _w in zip([60, 61, 62, 63, 64, 65, 66, 67, 68, 69, 70, 71, 72, 73, 74, 75, 76, 77, 78, 79, 80, 81, 82, 83, 84, 85, 86, 87, 88, 89, 210, 211, 212, 216, 217, 219, 223, 224, 225, 226], [1.0, 1.0, 0.9994, 1.0, 1.0, 0.9993, 1.0, 1.0, 1.0, 1.0, 1.0, 1.0, 1.0, 1.0, 1.0, 1.0, 0.9994, 1.0, 1.0, 1.0, 1.0, 1.0, 0.9993, 1.0, 0.0, 0.0, 0.0, 0.0, 0.0, 0.0, 0.0, 4.931e-09, 4.087e-07, 2.893e-08, 0.0, 6.674e-11, 4.931e-09, 2.893e-08, 6.674e-11, 4.087e-07]): _vg.add([_i], _w, 'REPLACE')
_vg = ob_1_f_49_7260_l_50_0873.vertex_groups.new(name='Bone.013')
for _i, _w in zip([0, 1, 2, 3, 4, 5, 6, 7, 8, 9, 10, 11, 12, 13, 14, 15, 16, 17, 18, 19, 20, 21, 22, 23, 24, 25, 26, 27, 28, 29, 60, 65, 67, 82, 218, 220, 221], [1.0, 1.0, 1.0, 1.0, 1.0, 1.0, 1.0, 1.0, 1.0, 1.0, 1.0, 1.0, 1.0, 1.0, 1.0, 1.0, 1.0, 1.0, 1.0, 1.0, 1.0, 1.0, 1.0, 1.0, 4.619e-07, 0.0, 0.0, 4.619e-07, 0.0, 0.0, 0.0, 0.0007374, 0.0, 0.0007374, 0.0, 0.0, 0.0]): _vg.add([_i], _w, 'REPLACE')
_vg = ob_1_f_49_7260_l_50_0873.vertex_groups.new(name='Bone.014')
for _i, _w in zip([210, 211, 212, 213, 214, 215, 216, 217, 218, 219, 220, 221, 222, 223, 224, 225, 226, 227, 228, 229, 230, 231, 232, 233, 234, 235, 236, 237, 238, 239], [1.0, 1.0, 1.0, 1.0, 1.0, 0.9988, 1.0, 1.0, 1.0, 1.0, 1.0, 1.0, 1.0, 1.0, 1.0, 1.0, 1.0, 1.0, 1.0, 1.0, 1.0, 1.0, 0.9988, 1.0, 0.0, 0.0, 0.0, 0.0, 0.0, 0.0]): _vg.add([_i], _w, 'REPLACE')
_vg = ob_1_f_49_7260_l_50_0873.vertex_groups.new(name='Bone.015')
for _i, _w in zip([265, 266, 267, 268, 269, 270, 271, 272, 273, 274, 275, 276, 277, 278, 279, 280, 281, 282, 283, 284, 285, 286, 287, 288, 289, 290, 291, 292, 293, 294, 295, 296, 297], [0.0, 0.0002487, 0.0, 0.0, 0.0, 2.027e-06, 0.0, 0.0, 0.02223, 3.326e-05, 0.0, 0.0, 0.0, 0.0, 1.484e-05, 1.0, 1.0, 3.695e-06, 0.006138, 1.0, 0.006138, 0.0, 1.0, 1.0, 0.0, 3.326e-05, 0.0, 0.0, 0.0, 0.0, 2.027e-06, 2.027e-06, 0.0]): _vg.add([_i], _w, 'REPLACE')
_vg = ob_1_f_49_7260_l_50_0873.vertex_groups.new(name='Bone.024')
_vg.add([204, 205, 206, 207, 208, 209], 1.0, 'REPLACE')
_vg = ob_1_f_49_7260_l_50_0873.vertex_groups.new(name='Bone.025')
_vg.add([114, 115, 116, 117, 118, 119], 1.0, 'REPLACE')
_vg = ob_1_f_49_7260_l_50_0873.vertex_groups.new(name='Bone.027')
_vg.add([174, 175, 176, 177, 178, 179], 1.0, 'REPLACE')
_vg = ob_1_f_49_7260_l_50_0873.vertex_groups.new(name='Bone.026')
_vg.add([234, 235, 236, 237, 238, 239], 1.0, 'REPLACE')
_vg = ob_1_f_49_7260_l_50_0873.vertex_groups.new(name='Bone.028')
_vg.add([144, 145, 146, 147, 148, 149], 1.0, 'REPLACE')
_vg = ob_1_f_49_7260_l_50_0873.vertex_groups.new(name='Bone.029')
_vg.add([84, 85, 86, 87, 88, 89], 1.0, 'REPLACE')
_vg = ob_1_f_49_7260_l_50_0873.vertex_groups.new(name='Bone.030')
_vg.add([54, 55, 56, 57, 58, 59], 1.0, 'REPLACE')
_vg = ob_1_f_49_7260_l_50_0873.vertex_groups.new(name='Bone.031')
for _i, _w in zip([24, 25, 26, 27, 28, 29], [1.0, 1.0, 1.0, 1.0, 1.0, 1.0]): _vg.add([_i], _w, 'REPLACE')
_vg = ob_1_f_49_7260_l_50_0873.vertex_groups.new(name='Bone.016')
for _i, _w in zip([265, 266, 273, 275, 277, 279, 282, 283, 285, 286], [1.0, 0.9998, 0.9778, 1.0, 1.0, 1.0, 1.0, 0.9939, 0.9939, 1.0]): _vg.add([_i], _w, 'REPLACE')
_m = ob_1_f_49_7260_l_50_0873.modifiers.new('Armature', 'ARMATURE')
_m.object = ob_armature
ob_0_860707_f1_l0.location = (0.0, 0.0, 0.0)
_vg = ob_0_860707_f1_l0.vertex_groups.new(name='bone-0')
_vg = ob_0_860707_f1_l0.vertex_groups.new(name='bone-1')
_vg = ob_0_860707_f1_l0.vertex_groups.new(name='bone-2')
_vg = ob_0_860707_f1_l0.vertex_groups.new(name='bone-3')
_vg = ob_0_860707_f1_l0.vertex_groups.new(name='bone-4')
_vg = ob_0_860707_f1_l0.vertex_groups.new(name='bone-5')
_vg = ob_0_860707_f1_l0.vertex_groups.new(name='bone-6')
_vg = ob_0_860707_f1_l0.vertex_groups.new(name='bone-7')
_vg = ob_0_860707_f1_l0.vertex_groups.new(name='bone-8')
_vg = ob_0_860707_f1_l0.vertex_groups.new(name='bone-9')
_vg = ob_0_860707_f1_l0.vertex_groups.new(name='bone-10')
_vg = ob_0_860707_f1_l0.vertex_groups.new(name='bone-11')
_vg = ob_0_860707_f1_l0.vertex_groups.new(name='bone-12')
_vg = ob_0_860707_f1_l0.vertex_groups.new(name='bone-13')
_vg = ob_0_860707_f1_l0.vertex_groups.new(name='bone-14')
_vg = ob_0_860707_f1_l0.vertex_groups.new(name='bone-15')
_vg = ob_0_860707_f1_l0.vertex_groups.new(name='bone-16')
_vg = ob_0_860707_f1_l0.vertex_groups.new(name='bone-17')
_vg = ob_0_860707_f1_l0.vertex_groups.new(name='bone-18')
_vg = ob_0_860707_f1_l0.vertex_groups.new(name='bone-19')
_vg = ob_0_860707_f1_l0.vertex_groups.new(name='bone-20')
_vg = ob_0_860707_f1_l0.vertex_groups.new(name='bone-21')
_vg = ob_0_860707_f1_l0.vertex_groups.new(name='bone-22')
_vg = ob_0_860707_f1_l0.vertex_groups.new(name='bone-23')
_vg = ob_0_860707_f1_l0.vertex_groups.new(name='bone-24')
_vg = ob_0_860707_f1_l0.vertex_groups.new(name='bone-25')
_vg = ob_0_860707_f1_l0.vertex_groups.new(name='bone-26')
_vg = ob_0_860707_f1_l0.vertex_groups.new(name='bone-27')
_vg = ob_0_860707_f1_l0.vertex_groups.new(name='bone-28')
_vg = ob_0_860707_f1_l0.vertex_groups.new(name='bone-29')
_vg = ob_0_860707_f1_l0.vertex_groups.new(name='bone-30')
_vg = ob_0_860707_f1_l0.vertex_groups.new(name='bone-31')
_vg = ob_0_860707_f1_l0.vertex_groups.new(name='bone-32')

# ---- collection membership
scene.collection.objects.link(ob_armature)
scene.collection.objects.link(ob_1_f_49_7260_l_50_0873)
scene.collection.objects.link(ob_0_860707_f1_l0)

# ---- scene / render settings (as saved in the file)
scene.frame_start = 1; scene.frame_end = 250; scene.frame_set(30)
scene.render.engine = 'BLENDER_EEVEE_NEXT'
scene.cycles.sampling_pattern = 'TABULATED_SOBOL'
scene.cycles.use_light_tree = False
scene.view_settings.view_transform = 'Filmic'
bpy.context.view_layer.update()

# ---- added for rendering (the .blend has no active camera and no usable light): camera, sun
cam_auto = bpy.data.cameras.new('AutoCamera')
cam_auto.lens = 50.0
cam_auto.sensor_width = 36.0
cam_auto.clip_end = 1000.0
ob_auto_camera = bpy.data.objects.new('AutoCamera', cam_auto)
scene.collection.objects.link(ob_auto_camera)
ob_auto_camera.location = (8.04434, -12.0753, 5.14662)
ob_auto_camera.rotation_euler = (1.09748, -7.21219e-08, 0.694738)
scene.camera = ob_auto_camera
light_auto_sun = bpy.data.lights.new('AutoSun', 'SUN')
light_auto_sun.energy = 3.0
light_auto_sun.angle = 0.0523599
ob_auto_sun = bpy.data.objects.new('AutoSun', light_auto_sun)
scene.collection.objects.link(ob_auto_sun)
ob_auto_sun.rotation_euler = (0.872665, 0.174533, 0.523599)
bpy.context.view_layer.update()
